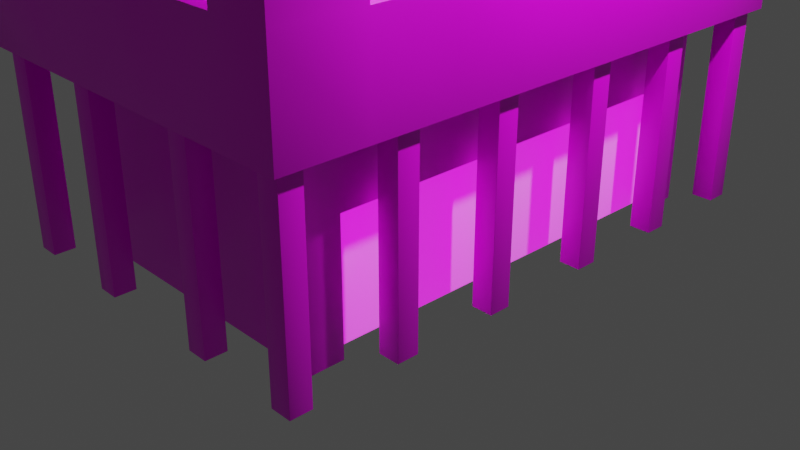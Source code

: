 # Source: skyscraper_modern_1.blend  (saved by Blender 2.83.19; exported with 4.5.12 LTS)
import bpy
from mathutils import Matrix  # noqa: F401  (used for matrix-valued properties, if any)

bpy.ops.wm.read_factory_settings(use_empty=True)
scene = bpy.context.scene
scene.name = 'Scene'

# ---- collections
col_collection = bpy.data.collections.new('Collection'); scene.collection.children.link(col_collection)

# ---- images (referenced by path relative to the original .blend; pixels are not part of the script)
import os
ASSET_DIR = os.environ.get("B2B_ASSET_DIR", "")  # directory of the original .blend (textures are referenced by path, not embedded)
HERE = os.path.dirname(os.path.abspath(__file__))  # packed textures are extracted next to this script under _unpacked/

def load_image(name, relpath, width, height, colorspace="sRGB"):
    """Load a texture the original file referenced (path relative to the .blend, or extracted next to this script)."""
    p = next((c for c in (os.path.join(HERE, relpath), os.path.join(ASSET_DIR, relpath)) if relpath and os.path.exists(c)), "")
    if p:
        img = bpy.data.images.load(p, check_existing=True)
        img.name = name
    else:  # same state as the original file: an image datablock whose file is absent (Cycles renders it pink)
        img = bpy.data.images.new(name, width, height)
        img.source = "FILE"
        img.filepath = "//" + (relpath or name)
    img.colorspace_settings.name = colorspace
    return img
img_voxels_png = load_image('Voxels.png', 'Voxels.png', 1024, 1024, 'sRGB')

# ---- materials (node trees are filled in below, after node groups)
mat_shadedflat = bpy.data.materials.new('ShadedFlat')
mat_shadedflat.alpha_threshold = 0.0
mat_shadedflat.use_transparent_shadow = False
mat_shadedflat.line_color = (0.0, 0.0, 0.0, 1.0)
mat_shadedemissive = bpy.data.materials.new('ShadedEmissive')
mat_shadedemissive.use_transparent_shadow = False

# ---- node groups
ng_auto_smooth = bpy.data.node_groups.new('Auto Smooth', 'GeometryNodeTree')
_s = ng_auto_smooth.interface.new_socket(name='Geometry', in_out='OUTPUT', socket_type='NodeSocketGeometry')
_s = ng_auto_smooth.interface.new_socket(name='Geometry', in_out='INPUT', socket_type='NodeSocketGeometry')
_s = ng_auto_smooth.interface.new_socket(name='Angle', in_out='INPUT', socket_type='NodeSocketFloat')
_s.subtype = 'ANGLE'
_s.min_value = 0.0
_s.max_value = 3.142
ng_auto_smooth.is_modifier = True
_N = ng_auto_smooth.nodes; _L = ng_auto_smooth.links
n0 = _N.new('NodeGroupOutput'); n0.name = 'Group Output'; n0.location = (480, -100)
n1 = _N.new('NodeGroupInput'); n1.name = 'Group Input'; n1.location = (-420, -300)
n2 = _N.new('NodeGroupInput'); n2.name = 'Group Input.001'; n2.location = (-60, -100)
n3 = _N.new('GeometryNodeSetShadeSmooth'); n3.name = 'Set Shade Smooth'; n3.location = (120, -100)
n3.domain = 'EDGE'
n4 = _N.new('GeometryNodeSetShadeSmooth'); n4.name = 'Set Shade Smooth.001'; n4.location = (300, -100)
n5 = _N.new('GeometryNodeInputMeshEdgeAngle'); n5.name = 'Edge Angle'; n5.location = (-420, -220)
n6 = _N.new('GeometryNodeInputEdgeSmooth'); n6.name = 'Is Edge Smooth'; n6.location = (-60, -160)
n7 = _N.new('GeometryNodeInputShadeSmooth'); n7.name = 'Is Face Smooth'; n7.location = (-240, -340)
n8 = _N.new('FunctionNodeBooleanMath'); n8.name = 'Boolean Math'; n8.location = (-60, -220)
n9 = _N.new('FunctionNodeCompare'); n9.name = 'Compare'; n9.location = (-240, -180)
n9.operation = 'LESS_EQUAL'
_L.new(n5.outputs[0], n9.inputs[0])
_L.new(n4.outputs[0], n0.inputs[0])
_L.new(n1.outputs[1], n9.inputs[1])
_L.new(n9.outputs[0], n8.inputs[0])
_L.new(n7.outputs[0], n8.inputs[1])
_L.new(n2.outputs[0], n3.inputs[0])
_L.new(n6.outputs[0], n3.inputs[1])
_L.new(n3.outputs[0], n4.inputs[0])
_L.new(n8.outputs[0], n3.inputs[2])
n0.is_active_output = True

# ---- material node trees
mat_shadedflat.use_nodes = True; mat_shadedflat.node_tree.nodes.clear()
_N = mat_shadedflat.node_tree.nodes; _L = mat_shadedflat.node_tree.links
n0 = _N.new('ShaderNodeOutputMaterial'); n0.name = 'Material Output'; n0.location = (300, 300)
n1 = _N.new('ShaderNodeBsdfPrincipled'); n1.name = 'Principled BSDF'; n1.location = (10, 300)
n1.distribution = 'GGX'
n1.subsurface_method = 'BURLEY'
n1.inputs[2].default_value = 0.4
n1.inputs[3].default_value = 1.45
n1.inputs[27].default_value = (0.0, 0.0, 0.0, 1.0)
n1.inputs[28].default_value = 1.0
n2 = _N.new('ShaderNodeTexImage'); n2.name = 'Image Texture'; n2.location = (-576, 187)
n2.image = img_voxels_png
_L.new(n1.outputs[0], n0.inputs[0])
_L.new(n2.outputs[0], n1.inputs[0])
n0.is_active_output = True
mat_shadedemissive.use_nodes = True; mat_shadedemissive.node_tree.nodes.clear()
_N = mat_shadedemissive.node_tree.nodes; _L = mat_shadedemissive.node_tree.links
n0 = _N.new('ShaderNodeBsdfPrincipled'); n0.name = 'Principled BSDF'; n0.location = (10, 300)
n0.distribution = 'GGX'
n0.subsurface_method = 'BURLEY'
n0.inputs[3].default_value = 1.45
n0.inputs[28].default_value = 1.0
n1 = _N.new('ShaderNodeOutputMaterial'); n1.name = 'Material Output'; n1.location = (300, 300)
n2 = _N.new('ShaderNodeTexImage'); n2.name = 'Image Texture'; n2.location = (-437, 164)
n2.image = img_voxels_png
_L.new(n0.outputs[0], n1.inputs[0])
_L.new(n2.outputs[0], n0.inputs[27])
n1.is_active_output = True

# ---- world
world_world = bpy.data.worlds.new('World'); scene.world = world_world
world_world.use_nodes = True; world_world.node_tree.nodes.clear()
_N = world_world.node_tree.nodes; _L = world_world.node_tree.links
n0 = _N.new('ShaderNodeOutputWorld'); n0.name = 'World Output'; n0.location = (300, 300)
n1 = _N.new('ShaderNodeBackground'); n1.name = 'Background'; n1.location = (10, 300)
n1.inputs[0].default_value = (0.05088, 0.05088, 0.05088, 1.0)
_L.new(n1.outputs[0], n0.inputs[0])
n0.is_active_output = True
world_world.color = (0.05088, 0.05088, 0.05088)
world_world.use_sun_shadow = False
world_world.sun_shadow_jitter_overblur = 0.0

# ---- cameras
cam_camera = bpy.data.cameras.new('Camera')
cam_camera.clip_end = 100.0
cam_camera.ortho_scale = 7.314

# ---- lights
light_light = bpy.data.lights.new('Light', 'POINT')
light_light.transmission_factor = 0.0
light_light.energy = 1000.0
light_light.shadow_soft_size = 0.1
light_light.shadow_maximum_resolution = 0.006
light_light.use_absolute_resolution = True

# ---- meshes
me_cube = bpy.data.meshes.new('Cube')
me_cube.from_pydata([(1.564, 2.08, 1.301), (1.564, -2.08, 1.301), (0.0, 2.43, 2.0), (0.0, -2.43, 2.0), (2.0, 3.0, 9.0), (2.0, -3.0, 9.0), (0.0, 3.0, 9.0), (0.0, 3.0, 10.0), (2.0, 3.0, 20.0), (2.0, -3.0, 20.0), (0.0, 3.0, 20.0), (0.0, -3.0, 20.0), (1.667, 2.667, 22.0), (1.667, -2.667, 22.0), (0.0, 2.667, 22.0), (0.0, -2.667, 22.0), (0.0, -3.0, 2.0), (2.0, -3.0, 2.0), (2.0, 3.0, 2.0), (0.0, 3.0, 2.0), (0.0, 2.43, -0.01105), (0.0, -2.43, -0.01105), (1.564, -2.08, -0.008768), (1.564, 2.08, -0.008768), (1.688, -2.912, -0.01105), (1.688, -2.912, 2.112), (1.688, -2.688, -0.01105), (1.688, -2.688, 2.112), (1.912, -2.912, -0.01105), (1.912, -2.912, 2.112), (1.912, -2.688, -0.01105), (1.912, -2.688, 2.112), (0.5876, -2.912, -0.01105), (0.5876, -2.912, 2.112), (0.5876, -2.688, -0.01105), (0.5876, -2.688, 2.112), (0.8124, -2.912, -0.01105), (0.8124, -2.912, 2.112), (0.8124, -2.688, -0.01105), (0.8124, -2.688, 2.112), (1.688, -1.812, -0.01105), (1.688, -1.812, 2.112), (1.688, -1.588, -0.01105), (1.688, -1.588, 2.112), (1.912, -1.812, -0.01105), (1.912, -1.812, 2.112), (1.912, -1.588, -0.01105), (1.912, -1.588, 2.112), (1.688, -0.7124, -0.01105), (1.688, -0.7124, 2.112), (1.688, -0.4876, -0.01105), (1.688, -0.4876, 2.112), (1.912, -0.7124, -0.01105), (1.912, -0.7124, 2.112), (1.912, -0.4876, -0.01105), (1.912, -0.4876, 2.112), (1.688, 0.4876, -0.01105), (1.688, 0.4876, 2.112), (1.688, 0.7124, -0.01105), (1.688, 0.7124, 2.112), (1.912, 0.4876, -0.01105), (1.912, 0.4876, 2.112), (1.912, 0.7124, -0.01105), (1.912, 0.7124, 2.112), (1.688, 1.588, -0.01105), (1.688, 1.588, 2.112), (1.688, 1.812, -0.01105), (1.688, 1.812, 2.112), (1.912, 1.588, -0.01105), (1.912, 1.588, 2.112), (1.912, 1.812, -0.01105), (1.912, 1.812, 2.112), (1.688, 2.688, -0.01105), (1.688, 2.688, 2.112), (1.688, 2.912, -0.01105), (1.688, 2.912, 2.112), (1.912, 2.688, -0.01105), (1.912, 2.688, 2.112), (1.912, 2.912, -0.01105), (1.912, 2.912, 2.112), (0.5876, 2.688, -0.01105), (0.5876, 2.688, 2.112), (0.5876, 2.912, -0.01105), (0.5876, 2.912, 2.112), (0.8124, 2.688, -0.01105), (0.8124, 2.688, 2.112), (0.8124, 2.912, -0.01105), (0.8124, 2.912, 2.112), (2.0, 3.0, 22.0), (2.0, -3.0, 22.0), (0.0, 3.0, 22.0), (0.0, -3.0, 22.0), (0.0, 2.667, 21.45), (0.0, -2.667, 21.45), (1.667, 2.667, 21.45), (1.667, -2.667, 21.45), (0.0, 2.041, 21.36), (0.0, 2.041, 22.17), (0.0, 2.537, 21.25), (0.0, 2.537, 22.17), (0.183, 2.041, 21.36), (0.183, 2.041, 22.06), (0.2588, 2.537, 21.25), (0.2588, 2.537, 22.17), (0.2588, 2.041, 22.17), (0.2588, 2.041, 21.25), (0.0, 2.041, 21.25), (0.0, 2.041, 22.06), (0.0, 2.081, 21.36), (0.0, 2.081, 22.06), (0.183, 2.081, 22.06), (0.183, 2.081, 21.36), (2.0, 3.0, 10.0), (2.0, -3.0, 10.0), (0.0, -3.0, 18.84), (2.0, -3.0, 18.84), (2.0, 3.0, 18.84), (0.0, -3.0, 9.0), (0.0, 3.0, 18.84), (0.0, -3.0, 10.0), (1.848, 2.817, 9.0), (1.848, -2.817, 9.0), (0.0, 2.817, 18.84), (0.0, 2.817, 20.0), (1.848, 2.817, 20.0), (1.848, -2.817, 20.0), (0.0, -2.817, 20.0), (1.848, 2.817, 10.0), (1.848, -2.817, 10.0), (1.848, 2.817, 18.84), (0.0, -2.817, 10.0), (1.848, -2.817, 18.84), (0.0, -2.817, 18.84), (0.0, -2.817, 9.0), (0.0, 2.817, 10.0), (1.564, -2.43, 2.0), (1.564, 2.43, 2.0), (1.564, -2.43, -0.01105), (1.564, 2.43, -0.01105), (0.0, -1.993, -0.01105), (0.0, 2.087, -0.01105), (0.0, 3.0, 3.0), (0.0, 3.0, 4.0), (0.0, 3.0, 5.0), (0.0, 3.0, 6.0), (0.0, 3.0, 7.0), (2.0, 3.0, 7.0), (2.0, 3.0, 6.0), (2.0, 3.0, 5.0), (2.0, 3.0, 4.0), (2.0, 3.0, 3.0), (2.0, -3.0, 7.0), (2.0, -3.0, 6.0), (2.0, -3.0, 5.0), (2.0, -3.0, 4.0), (2.0, -3.0, 3.0), (0.0, -3.0, 7.0), (0.0, -3.0, 6.0), (0.0, -3.0, 5.0), (0.0, -3.0, 4.0), (0.0, -3.0, 3.0), (2.0, -3.0, 10.98), (2.0, -3.0, 11.96), (2.0, -3.0, 12.94), (2.0, -3.0, 13.92), (2.0, -3.0, 14.9), (2.0, -3.0, 15.88), (2.0, -3.0, 16.86), (0.0, 3.0, 10.98), (0.0, 3.0, 11.96), (0.0, 3.0, 12.94), (0.0, 3.0, 13.92), (0.0, 3.0, 14.9), (0.0, 3.0, 15.88), (0.0, 3.0, 16.86), (2.0, 3.0, 16.86), (2.0, 3.0, 15.88), (2.0, 3.0, 14.9), (2.0, 3.0, 13.92), (2.0, 3.0, 12.94), (2.0, 3.0, 11.96), (2.0, 3.0, 10.98), (0.0, -3.0, 16.86), (0.0, -3.0, 15.88), (0.0, -3.0, 14.9), (0.0, -3.0, 13.92), (0.0, -3.0, 12.94), (0.0, -3.0, 11.96), (0.0, -3.0, 10.98), (2.0, -2.143, 2.0), (2.0, -1.286, 2.0), (2.0, -0.4286, 2.0), (2.0, 0.4286, 2.0), (2.0, 1.286, 2.0), (2.0, 2.143, 2.0), (2.0, 2.143, 9.0), (2.0, 1.286, 9.0), (2.0, 0.4286, 9.0), (2.0, -0.4286, 9.0), (2.0, -1.286, 9.0), (2.0, -2.143, 9.0), (2.0, 2.143, 20.0), (2.0, 1.286, 20.0), (2.0, 0.4286, 20.0), (2.0, -0.4286, 20.0), (2.0, -1.286, 20.0), (2.0, -2.143, 20.0), (2.0, 2.143, 22.0), (2.0, 1.286, 22.0), (2.0, 0.4286, 22.0), (2.0, -0.4286, 22.0), (2.0, -1.286, 22.0), (2.0, -2.143, 22.0), (1.564, -1.736, 2.0), (1.564, -1.041, 2.0), (1.564, -0.3472, 2.0), (1.564, 0.3472, 2.0), (1.564, 1.041, 2.0), (1.564, 1.736, 2.0), (0.0, 1.504, -0.01105), (0.0, 0.9209, -0.01105), (0.0, 0.338, -0.01105), (0.0, -0.2448, -0.01105), (0.0, -0.8277, -0.01105), (0.0, -1.411, -0.01105), (1.667, 1.905, 22.0), (1.667, 1.143, 22.0), (1.667, 0.381, 22.0), (1.667, -0.381, 22.0), (1.667, -1.143, 22.0), (1.667, -1.905, 22.0), (0.0, 1.905, 21.45), (0.0, 1.143, 21.45), (0.0, 0.381, 21.45), (0.0, -0.381, 21.45), (0.0, -1.143, 21.45), (0.0, -1.905, 21.45), (1.667, 1.905, 21.45), (1.667, 1.143, 21.45), (1.667, 0.381, 21.45), (1.667, -0.381, 21.45), (1.667, -1.143, 21.45), (1.667, -1.905, 21.45), (2.0, 2.143, 10.0), (2.0, 1.286, 10.0), (2.0, 0.4286, 10.0), (2.0, -0.4286, 10.0), (2.0, -1.286, 10.0), (2.0, -2.143, 10.0), (2.0, 2.143, 18.84), (2.0, 1.286, 18.84), (2.0, 0.4286, 18.84), (2.0, -0.4286, 18.84), (2.0, -1.286, 18.84), (2.0, -2.143, 18.84), (1.848, 2.012, 9.0), (1.848, 1.207, 9.0), (1.848, 0.4024, 9.0), (1.848, -0.4024, 9.0), (1.848, -1.207, 9.0), (1.848, -2.012, 9.0), (1.848, 2.012, 20.0), (1.848, 1.207, 20.0), (1.848, 0.4024, 20.0), (1.848, -0.4024, 20.0), (1.848, -1.207, 20.0), (1.848, -2.012, 20.0), (1.848, 2.012, 10.0), (1.848, 1.207, 10.0), (1.848, 0.4024, 10.0), (1.848, -0.4024, 10.0), (1.848, -1.207, 10.0), (1.848, -2.012, 10.0), (1.848, 2.012, 18.84), (1.848, 1.207, 18.84), (1.848, 0.4024, 18.84), (1.848, -0.4024, 18.84), (1.848, -1.207, 18.84), (1.848, -2.012, 18.84), (1.564, -1.486, 1.301), (1.564, -0.8913, 1.301), (1.564, -0.2971, 1.301), (1.564, 0.2971, 1.301), (1.564, 0.8913, 1.301), (1.564, 1.486, 1.301), (2.0, 2.143, 3.0), (2.0, 1.286, 3.0), (2.0, 0.4286, 3.0), (2.0, -0.4286, 3.0), (2.0, -1.286, 3.0), (2.0, -2.143, 3.0), (2.0, 2.143, 4.0), (2.0, 1.286, 4.0), (2.0, 0.4286, 4.0), (2.0, -0.4286, 4.0), (2.0, -1.286, 4.0), (2.0, -2.143, 4.0), (2.0, 2.143, 5.0), (2.0, 1.286, 5.0), (2.0, 0.4286, 5.0), (2.0, -0.4286, 5.0), (2.0, -1.286, 5.0), (2.0, -2.143, 5.0), (2.0, 2.143, 6.0), (2.0, 1.286, 6.0), (2.0, 0.4286, 6.0), (2.0, -0.4286, 6.0), (2.0, -1.286, 6.0), (2.0, -2.143, 6.0), (2.0, 2.143, 7.0), (2.0, 1.286, 7.0), (2.0, 0.4286, 7.0), (2.0, -0.4286, 7.0), (2.0, -1.286, 7.0), (2.0, -2.143, 7.0), (2.0, 2.143, 10.98), (2.0, 1.286, 10.98), (2.0, 0.4286, 10.98), (2.0, -0.4286, 10.98), (2.0, -1.286, 10.98), (2.0, -2.143, 10.98), (2.0, 2.143, 11.96), (2.0, 1.286, 11.96), (2.0, 0.4286, 11.96), (2.0, -0.4286, 11.96), (2.0, -1.286, 11.96), (2.0, -2.143, 11.96), (2.0, 2.143, 12.94), (2.0, 1.286, 12.94), (2.0, 0.4286, 12.94), (2.0, -0.4286, 12.94), (2.0, -1.286, 12.94), (2.0, -2.143, 12.94), (2.0, 2.143, 13.92), (2.0, 1.286, 13.92), (2.0, 0.4286, 13.92), (2.0, -0.4286, 13.92), (2.0, -1.286, 13.92), (2.0, -2.143, 13.92), (2.0, 2.143, 14.9), (2.0, 1.286, 14.9), (2.0, 0.4286, 14.9), (2.0, -0.4286, 14.9), (2.0, -1.286, 14.9), (2.0, -2.143, 14.9), (2.0, 2.143, 15.88), (2.0, 1.286, 15.88), (2.0, 0.4286, 15.88), (2.0, -0.4286, 15.88), (2.0, -1.286, 15.88), (2.0, -2.143, 15.88), (2.0, 2.143, 16.86), (2.0, 1.286, 16.86), (2.0, 0.4286, 16.86), (2.0, -0.4286, 16.86), (2.0, -1.286, 16.86), (2.0, -2.143, 16.86), (1.0, -3.0, 2.0), (1.0, 3.0, 2.0), (1.378, 3.0, 9.0), (1.378, 3.0, 20.0), (1.378, -3.0, 20.0), (1.0, 3.0, 22.0), (1.0, -3.0, 22.0), (0.7819, -2.43, 2.0), (0.7819, 2.43, 2.0), (0.7819, -2.43, -0.01105), (0.7819, 2.43, -0.01105), (0.8335, 2.667, 22.0), (0.8335, -2.667, 22.0), (0.8335, 2.667, 21.45), (0.8335, -2.667, 21.45), (1.378, 3.0, 18.84), (1.378, -3.0, 10.0), (1.378, -3.0, 18.84), (1.378, -3.0, 9.0), (1.378, 3.0, 10.0), (1.302, 2.817, 9.0), (1.302, 2.817, 20.0), (1.302, -2.817, 20.0), (1.302, 2.817, 18.84), (1.302, -2.817, 10.0), (1.302, -2.817, 18.84), (1.302, -2.817, 9.0), (1.302, 2.817, 10.0), (0.7819, 2.083, -0.009911), (0.7819, -2.037, -0.009911), (1.378, 3.0, 3.0), (1.378, 3.0, 4.0), (1.378, 3.0, 5.0), (1.378, 3.0, 6.0), (1.378, 3.0, 7.0), (1.378, -3.0, 3.0), (1.378, -3.0, 4.0), (1.378, -3.0, 5.0), (1.378, -3.0, 6.0), (1.378, -3.0, 7.0), (1.378, -3.0, 10.98), (1.378, -3.0, 11.96), (1.378, -3.0, 12.94), (1.378, -3.0, 13.92), (1.378, -3.0, 14.9), (1.378, -3.0, 15.88), (1.378, -3.0, 16.86), (1.378, 3.0, 10.98), (1.378, 3.0, 11.96), (1.378, 3.0, 12.94), (1.378, 3.0, 13.92), (1.378, 3.0, 14.9), (1.378, 3.0, 15.88), (1.378, 3.0, 16.86), (0.7819, 1.495, -0.009911), (0.7819, 0.9061, -0.009911), (0.7819, 0.3176, -0.009911), (0.7819, -0.271, -0.009911), (0.7819, -0.8595, -0.009911), (0.7819, -1.448, -0.009911), (0.8335, 1.905, 21.45), (0.8335, 1.143, 21.45), (0.8335, 0.381, 21.45), (0.8335, -0.381, 21.45), (0.8335, -1.143, 21.45), (0.8335, -1.905, 21.45), (1.378, -2.869, 3.0), (1.378, -2.869, 4.0), (1.378, -2.869, 5.0), (1.378, -2.869, 6.0), (1.378, -2.869, 10.98), (1.378, -2.869, 11.96), (1.378, -2.869, 12.94), (1.378, -2.869, 13.92), (1.378, -2.869, 14.9), (1.378, -2.869, 15.88), (1.869, 2.143, 3.0), (1.869, 1.286, 3.0), (1.869, 0.4286, 3.0), (1.869, -0.4286, 3.0), (1.869, -1.286, 3.0), (1.869, -2.143, 3.0), (1.869, 2.143, 4.0), (1.869, 1.286, 4.0), (1.869, 0.4286, 4.0), (1.869, -0.4286, 4.0), (1.869, -1.286, 4.0), (1.869, -2.143, 4.0), (1.869, 2.143, 5.0), (1.869, 1.286, 5.0), (1.869, 0.4286, 5.0), (1.869, -0.4286, 5.0), (1.869, -1.286, 5.0), (1.869, -2.143, 5.0), (1.869, 2.143, 6.0), (1.869, 1.286, 6.0), (1.869, 0.4286, 6.0), (1.869, -0.4286, 6.0), (1.869, -1.286, 6.0), (1.869, -2.143, 6.0), (1.869, 2.143, 10.98), (1.869, 1.286, 10.98), (1.869, 0.4286, 10.98), (1.869, -0.4286, 10.98), (1.869, -1.286, 10.98), (1.869, -2.143, 10.98), (1.869, 2.143, 11.96), (1.869, 1.286, 11.96), (1.869, 0.4286, 11.96), (1.869, -0.4286, 11.96), (1.869, -1.286, 11.96), (1.869, -2.143, 11.96), (1.869, 2.143, 12.94), (1.869, 1.286, 12.94), (1.869, 0.4286, 12.94), (1.869, -0.4286, 12.94), (1.869, -1.286, 12.94), (1.869, -2.143, 12.94), (1.869, 2.143, 13.92), (1.869, 1.286, 13.92), (1.869, 0.4286, 13.92), (1.869, -0.4286, 13.92), (1.869, -1.286, 13.92), (1.869, -2.143, 13.92), (1.869, 2.143, 14.9), (1.869, 1.286, 14.9), (1.869, 0.4286, 14.9), (1.869, -0.4286, 14.9), (1.869, -1.286, 14.9), (1.869, -2.143, 14.9), (1.869, 2.143, 15.88), (1.869, 1.286, 15.88), (1.869, 0.4286, 15.88), (1.869, -0.4286, 15.88), (1.869, -1.286, 15.88), (1.869, -2.143, 15.88), (1.378, 2.869, 3.0), (1.378, 2.869, 4.0), (1.378, 2.869, 5.0), (1.378, 2.869, 6.0), (1.378, 2.869, 10.98), (1.378, 2.869, 11.96), (1.378, 2.869, 12.94), (1.378, 2.869, 13.92), (1.378, 2.869, 14.9), (1.378, 2.869, 15.88), (0.0, 3.0, 8.0), (2.0, 3.0, 8.0), (2.0, -3.0, 8.0), (0.0, -3.0, 8.0), (2.0, 2.143, 8.0), (2.0, 1.286, 8.0), (2.0, 0.4286, 8.0), (2.0, -0.4286, 8.0), (2.0, -1.286, 8.0), (2.0, -2.143, 8.0), (1.378, 3.0, 8.0), (1.378, -3.0, 8.0), (2.0, -3.0, 17.85), (0.0, 3.0, 17.85), (2.0, 3.0, 17.85), (0.0, -3.0, 17.85), (2.0, -2.143, 17.85), (2.0, -1.286, 17.85), (2.0, -0.4286, 17.85), (2.0, 0.4286, 17.85), (2.0, 1.286, 17.85), (2.0, 2.143, 17.85), (1.378, -3.0, 17.85), (1.378, 3.0, 17.85), (1.378, -2.807, 7.0), (1.378, -2.807, 16.86), (1.807, 2.143, 7.0), (1.807, 1.286, 7.0), (1.807, 0.4286, 7.0), (1.807, -0.4286, 7.0), (1.807, -1.286, 7.0), (1.807, -2.143, 7.0), (1.807, 2.143, 16.86), (1.807, 1.286, 16.86), (1.807, 0.4286, 16.86), (1.807, -0.4286, 16.86), (1.807, -1.286, 16.86), (1.807, -2.143, 16.86), (1.807, 2.143, 8.0), (1.807, 1.286, 8.0), (1.807, 0.4286, 8.0), (1.807, -0.4286, 8.0), (1.807, -1.286, 8.0), (1.807, -2.143, 8.0), (1.378, 2.807, 7.0), (1.378, 2.807, 16.86), (1.378, 2.807, 8.0), (1.378, -2.807, 8.0), (1.807, -2.143, 17.85), (1.807, -1.286, 17.85), (1.807, -0.4286, 17.85), (1.807, 0.4286, 17.85), (1.807, 1.286, 17.85), (1.807, 2.143, 17.85), (1.378, -2.807, 17.85), (1.378, 2.807, 17.85), (1.389, 1.486, 1.301), (1.389, 2.08, 1.301), (1.389, 1.486, -0.008768), (1.389, 2.08, -0.008768), (1.389, -2.08, -0.008768), (1.389, -2.08, 1.301), (1.389, -1.486, 1.301), (1.389, -0.8913, 1.301), (1.389, -0.2971, 1.301), (1.389, 0.2971, 1.301), (1.389, 0.8913, 1.301), (1.389, -1.486, -0.008768), (1.389, -0.8913, -0.008768), (1.389, -0.2971, -0.008768), (1.389, 0.2971, -0.008768), (1.389, 0.8913, -0.008768), (0.4333, 3.0, 2.0), (0.4333, -3.0, 20.0), (0.4333, -3.0, 22.0), (0.3388, 2.43, 2.0), (0.3388, 2.43, -0.01105), (0.3612, -2.667, 22.0), (0.3612, -2.667, 21.45), (0.4333, -3.0, 10.0), (0.4333, -3.0, 18.84), (0.4333, -3.0, 9.0), (0.4004, -2.817, 20.0), (0.4004, -2.817, 10.0), (0.4004, -2.817, 18.84), (0.4004, -2.817, 9.0), (0.3388, 2.085, -0.01056), (0.4333, -3.0, 3.0), (0.4333, -3.0, 4.0), (0.4333, -3.0, 5.0), (0.4333, -3.0, 6.0), (0.4333, -3.0, 7.0), (0.4333, -3.0, 10.98), (0.4333, -3.0, 11.96), (0.4333, -3.0, 12.94), (0.4333, -3.0, 13.92), (0.4333, -3.0, 14.9), (0.4333, -3.0, 15.88), (0.4333, -3.0, 16.86), (0.3388, 1.5, -0.01056), (0.3388, 0.9145, -0.01056), (0.3388, 0.3292, -0.01056), (0.3388, -0.2561, -0.01056), (0.3388, -0.8415, -0.01056), (0.3388, -1.427, -0.01056), (0.4333, -3.0, 2.0), (0.4333, 3.0, 9.0), (0.4333, 3.0, 20.0), (0.4333, 3.0, 22.0), (0.3388, -2.43, 2.0), (0.3388, -2.43, -0.01105), (0.3612, 2.667, 22.0), (0.3612, 2.667, 21.45), (0.4333, 3.0, 18.84), (0.4333, 3.0, 10.0), (0.4004, 2.817, 9.0), (0.4004, 2.817, 20.0), (0.4004, 2.817, 18.84), (0.4004, 2.817, 10.0), (0.3388, -2.012, -0.01056), (0.4333, 3.0, 3.0), (0.4333, 3.0, 4.0), (0.4333, 3.0, 5.0), (0.4333, 3.0, 6.0), (0.4333, 3.0, 7.0), (0.4333, 3.0, 10.98), (0.4333, 3.0, 11.96), (0.4333, 3.0, 12.94), (0.4333, 3.0, 13.92), (0.4333, 3.0, 14.9), (0.4333, 3.0, 15.88), (0.4333, 3.0, 16.86), (0.3612, 1.905, 21.45), (0.3612, 1.143, 21.45), (0.3612, 0.381, 21.45), (0.3612, -0.381, 21.45), (0.3612, -1.143, 21.45), (0.3612, -1.905, 21.45), (0.4333, -2.869, 3.0), (0.4333, -2.869, 4.0), (0.4333, -2.869, 5.0), (0.4333, -2.869, 6.0), (0.4333, -2.869, 10.98), (0.4333, -2.869, 11.96), (0.4333, -2.869, 12.94), (0.4333, -2.869, 13.92), (0.4333, -2.869, 14.9), (0.4333, -2.869, 15.88), (0.4333, 2.869, 3.0), (0.4333, 2.869, 4.0), (0.4333, 2.869, 5.0), (0.4333, 2.869, 6.0), (0.4333, 2.869, 10.98), (0.4333, 2.869, 11.96), (0.4333, 2.869, 12.94), (0.4333, 2.869, 13.92), (0.4333, 2.869, 14.9), (0.4333, 2.869, 15.88), (0.4333, 3.0, 8.0), (0.4333, -3.0, 8.0), (0.4333, -3.0, 17.85), (0.4333, 3.0, 17.85), (0.4333, -2.807, 7.0), (0.4333, -2.807, 16.86), (0.4333, 2.807, 7.0), (0.4333, 2.807, 16.86), (0.4333, 2.807, 8.0), (0.4333, -2.807, 8.0), (0.4333, -2.807, 17.85), (0.4333, 2.807, 17.85), (0.0, 2.817, 9.0), (0.0, 3.0, 9.0)], [], [(365, 136, 138, 367), (662, 584, 117, 506), (513, 359, 4, 504), (512, 200, 5, 505), (249, 116, 129, 273), (361, 9, 89, 363), (374, 115, 131, 382), (614, 14, 92, 615), (201, 8, 88, 207), (610, 10, 90, 611), (364, 135, 17, 357), (218, 136, 18, 194), (578, 2, 19, 575), (612, 3, 21, 613), (0, 284, 559, 560), (24, 25, 27, 26), (26, 27, 31, 30), (30, 31, 29, 28), (28, 29, 25, 24), (26, 30, 28, 24), (31, 27, 25, 29), (32, 33, 35, 34), (34, 35, 39, 38), (38, 39, 37, 36), (36, 37, 33, 32), (34, 38, 36, 32), (39, 35, 33, 37), (40, 41, 43, 42), (42, 43, 47, 46), (46, 47, 45, 44), (44, 45, 41, 40), (42, 46, 44, 40), (47, 43, 41, 45), (48, 49, 51, 50), (50, 51, 55, 54), (54, 55, 53, 52), (52, 53, 49, 48), (50, 54, 52, 48), (55, 51, 49, 53), (56, 57, 59, 58), (58, 59, 63, 62), (62, 63, 61, 60), (60, 61, 57, 56), (58, 62, 60, 56), (63, 59, 57, 61), (64, 65, 67, 66), (66, 67, 71, 70), (70, 71, 69, 68), (68, 69, 65, 64), (66, 70, 68, 64), (71, 67, 65, 69), (72, 73, 75, 74), (74, 75, 79, 78), (78, 79, 77, 76), (76, 77, 73, 72), (74, 78, 76, 72), (79, 75, 73, 77), (80, 81, 83, 82), (82, 83, 87, 86), (86, 87, 85, 84), (84, 85, 81, 80), (82, 86, 84, 80), (87, 83, 81, 85), (230, 13, 89, 212), (368, 12, 88, 362), (580, 15, 91, 577), (640, 236, 93, 581), (369, 13, 95, 371), (225, 12, 94, 237), (98, 99, 103, 102), (102, 103, 104, 105), (101, 107, 109, 110), (98, 102, 105, 106), (103, 99, 97, 104), (101, 100, 105, 104), (100, 96, 106, 105), (107, 101, 104, 97), (111, 110, 109, 108), (100, 101, 110, 111), (96, 100, 111, 108), (576, 11, 126, 585), (375, 5, 121, 383), (195, 4, 120, 255), (664, 516, 118, 616), (525, 515, 115, 374), (524, 517, 116, 249), (620, 122, 123, 619), (382, 131, 125, 379), (273, 129, 124, 261), (383, 121, 128, 381), (255, 120, 127, 267), (376, 112, 127, 384), (248, 113, 128, 272), (206, 9, 125, 266), (616, 118, 122, 620), (360, 8, 124, 378), (582, 119, 130, 586), (284, 0, 136, 218), (0, 23, 138, 136), (22, 1, 135, 137), (189, 290, 155, 17), (290, 296, 154, 155), (296, 302, 153, 154), (302, 308, 152, 153), (308, 314, 151, 152), (358, 387, 150, 18), (387, 388, 149, 150), (388, 389, 148, 149), (389, 390, 147, 148), (390, 391, 146, 147), (608, 590, 160, 16), (323, 324, 466, 465), (591, 592, 158, 159), (338, 332, 474, 480), (593, 594, 156, 157), (243, 112, 181, 315), (315, 181, 180, 321), (321, 180, 179, 327), (327, 179, 178, 333), (333, 178, 177, 339), (339, 177, 176, 345), (345, 176, 175, 351), (373, 113, 161, 397), (397, 161, 162, 398), (398, 162, 163, 399), (399, 163, 164, 400), (400, 164, 165, 401), (401, 165, 166, 402), (402, 166, 167, 403), (617, 7, 168, 628), (595, 397, 427, 645), (629, 169, 170, 630), (321, 322, 464, 463), (631, 171, 172, 632), (320, 319, 461, 462), (633, 173, 174, 634), (166, 350, 356, 167), (350, 349, 355, 356), (349, 348, 354, 355), (348, 347, 353, 354), (347, 346, 352, 353), (346, 345, 351, 352), (165, 344, 350, 166), (633, 409, 502, 660), (343, 342, 348, 349), (296, 290, 438, 444), (341, 340, 346, 347), (164, 338, 344, 165), (338, 337, 343, 344), (337, 336, 342, 343), (336, 335, 341, 342), (335, 334, 340, 341), (334, 333, 339, 340), (163, 332, 338, 164), (289, 295, 443, 437), (331, 330, 336, 337), (631, 407, 500, 658), (329, 328, 334, 335), (318, 317, 459, 460), (162, 326, 332, 163), (326, 325, 331, 332), (325, 324, 330, 331), (324, 323, 329, 330), (323, 322, 328, 329), (322, 321, 327, 328), (161, 320, 326, 162), (294, 288, 436, 442), (319, 318, 324, 325), (317, 316, 322, 323), (339, 345, 487, 481), (113, 248, 320, 161), (248, 247, 319, 320), (247, 246, 318, 319), (246, 245, 317, 318), (245, 244, 316, 317), (244, 243, 315, 316), (147, 146, 309, 303), (303, 309, 310, 304), (304, 310, 311, 305), (305, 311, 312, 306), (306, 312, 313, 307), (307, 313, 314, 308), (148, 147, 303, 297), (388, 387, 493, 494), (298, 304, 305, 299), (287, 293, 441, 435), (300, 306, 307, 301), (629, 405, 498, 656), (149, 148, 297, 291), (291, 297, 298, 292), (292, 298, 299, 293), (293, 299, 300, 294), (294, 300, 301, 295), (295, 301, 302, 296), (150, 149, 291, 285), (316, 315, 457, 458), (286, 292, 293, 287), (346, 340, 482, 488), (288, 294, 295, 289), (292, 286, 434, 440), (18, 150, 285, 194), (194, 285, 286, 193), (193, 286, 287, 192), (192, 287, 288, 191), (191, 288, 289, 190), (190, 289, 290, 189), (1, 279, 213, 135), (279, 280, 214, 213), (280, 281, 215, 214), (281, 282, 216, 215), (282, 283, 217, 216), (283, 284, 218, 217), (8, 201, 261, 124), (201, 202, 262, 261), (202, 203, 263, 262), (203, 204, 264, 263), (204, 205, 265, 264), (205, 206, 266, 265), (112, 243, 267, 127), (243, 244, 268, 267), (244, 245, 269, 268), (245, 246, 270, 269), (246, 247, 271, 270), (247, 248, 272, 271), (121, 260, 272, 128), (260, 259, 271, 272), (259, 258, 270, 271), (258, 257, 269, 270), (257, 256, 268, 269), (256, 255, 267, 268), (131, 278, 266, 125), (278, 277, 265, 266), (277, 276, 264, 265), (276, 275, 263, 264), (275, 274, 262, 263), (274, 273, 261, 262), (515, 519, 254, 115), (519, 520, 253, 254), (520, 521, 252, 253), (521, 522, 251, 252), (522, 523, 250, 251), (523, 524, 249, 250), (5, 200, 260, 121), (200, 199, 259, 260), (199, 198, 258, 259), (198, 197, 257, 258), (197, 196, 256, 257), (196, 195, 255, 256), (13, 230, 242, 95), (230, 229, 241, 242), (229, 228, 240, 241), (228, 227, 239, 240), (227, 226, 238, 239), (226, 225, 237, 238), (615, 92, 231, 635), (635, 231, 232, 636), (636, 232, 233, 637), (637, 233, 234, 638), (638, 234, 235, 639), (639, 235, 236, 640), (12, 225, 207, 88), (225, 226, 208, 207), (226, 227, 209, 208), (227, 228, 210, 209), (228, 229, 211, 210), (229, 230, 212, 211), (284, 283, 569, 559), (283, 282, 568, 569), (282, 281, 567, 568), (281, 280, 566, 567), (135, 213, 189, 17), (213, 214, 190, 189), (214, 215, 191, 190), (215, 216, 192, 191), (216, 217, 193, 192), (217, 218, 194, 193), (9, 206, 212, 89), (206, 205, 211, 212), (205, 204, 210, 211), (204, 203, 209, 210), (203, 202, 208, 209), (202, 201, 207, 208), (115, 254, 278, 131), (254, 253, 277, 278), (253, 252, 276, 277), (252, 251, 275, 276), (251, 250, 274, 275), (250, 249, 273, 274), (504, 4, 195, 507), (507, 195, 196, 508), (508, 196, 197, 509), (509, 197, 198, 510), (510, 198, 199, 511), (511, 199, 200, 512), (241, 421, 422, 242), (240, 420, 421, 241), (239, 419, 420, 240), (238, 418, 419, 239), (237, 417, 418, 238), (94, 370, 417, 237), (23, 562, 385, 367, 138), (176, 409, 410, 175), (177, 408, 409, 176), (178, 407, 408, 177), (179, 406, 407, 178), (180, 405, 406, 179), (181, 404, 405, 180), (112, 376, 404, 181), (600, 402, 403, 601), (598, 400, 401, 599), (390, 389, 495, 496), (596, 398, 399, 597), (341, 347, 489, 483), (582, 373, 397, 595), (152, 151, 396, 395), (153, 152, 395, 394), (154, 153, 394, 393), (155, 154, 393, 392), (17, 155, 392, 357), (626, 627, 391, 390), (285, 291, 439, 433), (624, 625, 389, 388), (348, 342, 484, 490), (575, 623, 387, 358), (613, 622, 386, 366), (137, 366, 386, 563, 22), (113, 373, 381, 128), (610, 360, 378, 619), (116, 372, 380, 129), (617, 376, 384, 621), (588, 383, 381, 586), (120, 377, 384, 127), (587, 382, 379, 585), (129, 380, 378, 124), (663, 525, 374, 583), (517, 526, 372, 116), (584, 375, 383, 588), (9, 361, 379, 125), (580, 369, 371, 581), (242, 422, 371, 95), (13, 369, 363, 89), (614, 368, 362, 611), (135, 364, 366, 137), (579, 367, 385, 589), (136, 365, 358, 18), (612, 364, 357, 608), (8, 360, 362, 88), (12, 368, 370, 94), (583, 374, 382, 587), (4, 359, 377, 120), (576, 361, 363, 577), (661, 609, 359, 513), (505, 5, 375, 514), (578, 365, 367, 579), (486, 485, 491, 492), (484, 483, 489, 490), (482, 481, 487, 488), (474, 473, 479, 480), (472, 471, 477, 478), (470, 469, 475, 476), (462, 461, 467, 468), (460, 459, 465, 466), (458, 457, 463, 464), (445, 451, 452, 446), (447, 453, 454, 448), (449, 455, 456, 450), (433, 439, 440, 434), (435, 441, 442, 436), (437, 443, 444, 438), (649, 431, 432, 650), (647, 429, 430, 648), (645, 427, 428, 646), (653, 654, 496, 495), (651, 652, 494, 493), (331, 337, 479, 473), (597, 399, 429, 647), (336, 330, 472, 478), (325, 326, 468, 467), (329, 335, 477, 471), (599, 401, 431, 649), (334, 328, 470, 476), (328, 327, 469, 470), (327, 333, 475, 469), (330, 329, 471, 472), (332, 331, 473, 474), (333, 334, 476, 475), (590, 392, 423, 641), (326, 320, 462, 468), (335, 336, 478, 477), (592, 394, 425, 643), (319, 325, 467, 461), (286, 285, 433, 434), (324, 318, 460, 466), (337, 338, 480, 479), (317, 323, 465, 459), (288, 287, 435, 436), (322, 316, 458, 464), (340, 339, 481, 482), (315, 321, 463, 457), (290, 289, 437, 438), (342, 341, 483, 484), (291, 292, 440, 439), (344, 343, 485, 486), (293, 294, 442, 441), (345, 346, 488, 487), (409, 408, 501, 502), (295, 296, 444, 443), (347, 348, 490, 489), (407, 406, 499, 500), (298, 297, 445, 446), (349, 350, 492, 491), (624, 388, 494, 652), (405, 404, 497, 498), (300, 299, 447, 448), (626, 390, 496, 654), (302, 301, 449, 450), (297, 303, 451, 445), (401, 402, 432, 431), (304, 298, 446, 452), (303, 304, 452, 451), (299, 305, 453, 447), (399, 400, 430, 429), (306, 300, 448, 454), (305, 306, 454, 453), (301, 307, 455, 449), (397, 398, 428, 427), (308, 302, 450, 456), (307, 308, 456, 455), (394, 395, 426, 425), (350, 344, 486, 492), (392, 393, 424, 423), (343, 349, 491, 485), (151, 505, 514, 396), (309, 507, 541, 529), (503, 661, 627, 145), (312, 510, 511, 313), (664, 526, 558, 672), (310, 508, 509, 311), (507, 508, 542, 541), (146, 504, 507, 309), (314, 512, 505, 151), (391, 513, 504, 146), (523, 352, 536, 555), (175, 410, 526, 517), (353, 522, 554, 537), (356, 355, 539, 540), (353, 352, 523, 522), (509, 510, 544, 543), (355, 354, 521, 520), (521, 354, 538, 553), (167, 356, 519, 515), (351, 175, 517, 524), (403, 167, 515, 525), (355, 520, 552, 539), (667, 669, 549, 547), (533, 545, 546, 534), (531, 543, 544, 532), (529, 541, 542, 530), (666, 528, 557, 671), (536, 535, 556, 555), (538, 537, 554, 553), (540, 539, 552, 551), (351, 524, 556, 535), (513, 391, 547, 549), (508, 310, 530, 542), (403, 525, 557, 528), (396, 514, 550, 527), (311, 509, 543, 531), (526, 410, 548, 558), (510, 312, 532, 544), (594, 396, 527, 665), (313, 511, 545, 533), (601, 403, 528, 666), (512, 314, 534, 546), (524, 523, 555, 556), (310, 309, 529, 530), (522, 521, 553, 554), (352, 351, 535, 536), (312, 311, 531, 532), (661, 513, 549, 669), (519, 356, 540, 551), (511, 512, 546, 545), (520, 519, 551, 552), (354, 353, 537, 538), (314, 313, 533, 534), (565, 564, 563, 570), (560, 559, 561, 562), (559, 569, 574, 561), (569, 568, 573, 574), (568, 567, 572, 573), (567, 566, 571, 572), (566, 565, 570, 571), (279, 1, 564, 565), (23, 0, 560, 562), (1, 22, 563, 564), (280, 279, 565, 566), (589, 385, 411, 602), (603, 602, 411, 412), (385, 562, 561, 411), (411, 561, 574, 412), (573, 413, 412, 574), (572, 414, 413, 573), (572, 571, 415, 414), (570, 416, 415, 571), (570, 563, 386, 416), (607, 622, 139, 224), (606, 607, 224, 223), (605, 606, 223, 222), (604, 605, 222, 221), (604, 603, 412, 413), (221, 220, 603, 604), (413, 414, 605, 604), (414, 415, 606, 605), (415, 416, 607, 606), (416, 386, 622, 607), (220, 219, 602, 603), (140, 589, 602, 219), (144, 626, 625, 143), (410, 634, 668, 548), (182, 601, 663, 518), (525, 663, 671, 557), (160, 590, 591, 159), (514, 662, 670, 550), (548, 668, 672, 558), (527, 550, 670, 665), (624, 623, 141, 142), (391, 627, 667, 547), (389, 625, 653, 495), (387, 623, 651, 493), (395, 593, 644, 426), (158, 592, 593, 157), (393, 591, 642, 424), (156, 594, 662, 506), (402, 600, 650, 432), (184, 599, 600, 183), (400, 598, 648, 430), (186, 597, 598, 185), (398, 596, 646, 428), (501, 659, 660, 502), (499, 657, 658, 500), (497, 655, 656, 498), (425, 426, 644, 643), (423, 424, 642, 641), (2, 578, 579, 20), (11, 576, 577, 91), (114, 583, 587, 132), (3, 612, 608, 16), (20, 579, 589, 140), (14, 614, 611, 90), (15, 580, 581, 93), (117, 584, 588, 133), (518, 663, 583, 114), (132, 587, 585, 126), (133, 588, 586, 130), (10, 610, 619, 123), (21, 139, 622, 613), (19, 141, 623, 575), (142, 143, 625, 624), (144, 145, 627, 626), (119, 582, 595, 188), (187, 596, 597, 186), (185, 598, 599, 184), (404, 628, 655, 497), (183, 600, 601, 182), (421, 639, 640, 422), (420, 638, 639, 421), (419, 637, 638, 420), (418, 636, 637, 419), (417, 635, 636, 418), (370, 615, 635, 417), (406, 630, 657, 499), (408, 632, 659, 501), (661, 669, 667, 627), (409, 633, 634, 410), (407, 631, 632, 408), (405, 629, 630, 406), (188, 595, 596, 187), (376, 617, 628, 404), (395, 396, 594, 593), (393, 394, 592, 591), (357, 392, 590, 608), (373, 582, 586, 381), (372, 616, 620, 380), (377, 618, 621, 384), (380, 620, 619, 378), (526, 664, 616, 372), (361, 576, 585, 379), (422, 640, 581, 371), (369, 580, 577, 363), (364, 612, 613, 366), (365, 578, 575, 358), (360, 610, 611, 362), (368, 614, 615, 370), (359, 609, 618, 377), (514, 375, 584, 662), (663, 601, 666, 671), (647, 648, 598, 597), (645, 646, 596, 595), (649, 650, 600, 599), (591, 590, 641, 642), (643, 644, 593, 592), (665, 670, 662, 594), (626, 654, 653, 625), (624, 652, 651, 623), (628, 168, 169, 629), (629, 656, 655, 628), (630, 170, 171, 631), (657, 630, 631, 658), (632, 172, 173, 633), (659, 632, 633, 660), (634, 174, 516, 664), (668, 634, 664, 672), (674, 609, 661, 503), (618, 609, 674, 673), (621, 618, 673, 134), (617, 621, 134, 7)])
me_cube.polygons.foreach_set('use_smooth', [True] * 616)
me_cube.polygons.foreach_set('material_index', [0, 0, 0, 0, 0, 0, 0, 0, 0, 0, 0, 0, 0, 0, 0, 0, 0, 0, 0, 0, 0, 0, 0, 0, 0, 0, 0, 0, 0, 0, 0, 0, 0, 0, 0, 0, 0, 0, 0, 0, 0, 0, 0, 0, 0, 0, 0, 0, 0, 0, 0, 0, 0, 0, 0, 0, 0, 0, 0, 0, 0, 0, 0, 0, 0, 0, 0, 0, 0, 0, 0, 0, 0, 0, 0, 0, 0, 0, 0, 0, 0, 0, 0, 0, 0, 0, 0, 0, 0, 0, 0, 0, 0, 0, 0, 0, 0, 0, 0, 0, 0, 0, 0, 0, 0, 0, 0, 0, 0, 0, 0, 0, 0, 0, 0, 0, 0, 0, 0, 0, 0, 0, 0, 0, 0, 0, 0, 0, 0, 0, 0, 0, 0, 0, 0, 0, 0, 0, 0, 0, 0, 0, 0, 0, 0, 0, 0, 0, 0, 0, 0, 0, 0, 0, 0, 0, 0, 0, 0, 0, 0, 0, 0, 0, 0, 0, 0, 0, 0, 0, 0, 0, 0, 0, 0, 0, 0, 0, 0, 0, 0, 0, 0, 0, 0, 0, 0, 0, 0, 0, 0, 0, 0, 0, 0, 0, 0, 0, 0, 0, 0, 0, 0, 0, 0, 0, 0, 0, 0, 0, 0, 0, 0, 0, 0, 0, 0, 0, 0, 0, 0, 0, 0, 0, 0, 0, 0, 0, 0, 0, 0, 0, 0, 0, 0, 0, 0, 0, 0, 0, 0, 0, 0, 0, 0, 0, 0, 0, 0, 0, 0, 0, 0, 0, 0, 0, 0, 0, 0, 0, 0, 0, 0, 0, 0, 0, 0, 0, 0, 0, 0, 0, 0, 0, 0, 0, 0, 0, 0, 0, 0, 0, 0, 0, 0, 0, 0, 0, 0, 0, 0, 0, 0, 0, 0, 0, 0, 0, 0, 0, 0, 0, 0, 0, 0, 0, 0, 0, 0, 0, 0, 0, 0, 0, 0, 0, 0, 0, 0, 0, 0, 0, 0, 0, 0, 0, 0, 0, 0, 0, 0, 0, 0, 0, 0, 0, 0, 0, 0, 0, 0, 0, 0, 0, 0, 0, 0, 0, 0, 0, 0, 0, 0, 0, 1, 1, 1, 1, 1, 1, 1, 1, 1, 1, 1, 1, 1, 1, 1, 1, 1, 1, 1, 1, 0, 0, 0, 0, 0, 0, 0, 0, 0, 0, 0, 0, 0, 0, 0, 0, 0, 0, 0, 0, 0, 0, 0, 0, 0, 0, 0, 0, 0, 0, 0, 0, 0, 0, 0, 0, 0, 0, 0, 0, 0, 0, 0, 0, 0, 0, 0, 0, 0, 0, 0, 0, 0, 0, 0, 0, 0, 0, 0, 0, 0, 0, 0, 0, 0, 0, 0, 0, 0, 0, 0, 0, 0, 0, 0, 0, 0, 0, 0, 0, 1, 1, 1, 1, 1, 1, 1, 1, 0, 0, 0, 0, 0, 0, 0, 0, 0, 0, 0, 0, 0, 0, 0, 0, 0, 0, 0, 0, 0, 0, 0, 1, 1, 1, 1, 1, 1, 1, 0, 0, 0, 0, 0, 0, 0, 0, 0, 0, 0, 0, 0, 0, 0, 0, 0, 0, 0, 0, 0, 0, 0, 0, 0, 0, 0, 0, 0, 0, 0, 1, 1, 0, 0, 0, 0, 0, 0, 0, 0, 0, 0, 0, 0, 0, 1, 1, 1, 1, 1, 0, 0, 0, 0, 0, 0, 0, 0, 0, 0, 0, 0, 0, 0, 0, 0, 0, 0, 0, 0, 0, 0, 0, 0, 0, 0, 0, 0, 0, 0, 0, 0, 0, 0, 0, 0, 0, 0, 0, 0, 0, 0, 0, 0, 0, 0, 0, 0, 0, 0, 0, 0, 0, 0, 0, 0, 0, 0, 0, 0, 0, 0, 0, 0, 0, 0, 0, 0, 0, 0, 0, 0, 0])
_uv = me_cube.uv_layers.new(name='UVMap')
_uv.uv.foreach_set('vector', [0.9952, 0.3226, 0.9952, 0.3226, 0.9952, 0.3226, 0.9952, 0.3226, 0.6747, 0.3726, 0.6747, 0.3726, 0.6747, 0.3726, 0.6747, 0.3726, 0.6747, 0.3726, 0.6747, 0.3726, 0.6747, 0.3726, 0.6747, 0.3726, 0.6747, 0.3726, 0.6747, 0.3726, 0.6747, 0.3726, 0.6747, 0.3726, 0.6747, 0.3726, 0.6747, 0.3726, 0.6747, 0.3726, 0.6747, 0.3726, 0.6747, 0.3726, 0.6747, 0.3726, 0.6747, 0.3726, 0.6747, 0.3726, 0.6747, 0.3726, 0.6747, 0.3726, 0.6747, 0.3726, 0.6747, 0.3726, 0.6747, 0.3726, 0.6747, 0.3726, 0.6747, 0.3726, 0.6747, 0.3726, 0.6747, 0.3726, 0.6747, 0.3726, 0.6747, 0.3726, 0.6747, 0.3726, 0.6747, 0.3726, 0.6747, 0.3726, 0.6747, 0.3726, 0.6747, 0.3726, 0.6747, 0.3726, 0.6747, 0.3726, 0.6747, 0.3726, 0.6747, 0.3726, 0.6747, 0.3726, 0.6747, 0.3726, 0.6747, 0.3726, 0.6747, 0.3726, 0.6747, 0.3726, 0.6747, 0.3726, 0.6747, 0.3726, 0.6747, 0.3726, 0.9952, 0.3226, 0.9952, 0.3226, 0.9952, 0.3226, 0.9952, 0.3226, 0.9952, 0.3226, 0.9952, 0.3226, 0.9952, 0.3226, 0.9952, 0.3226, 0.2079, 0.4728, 0.2079, 0.4728, 0.2079, 0.4728, 0.2079, 0.4728, 0.2079, 0.4728, 0.2079, 0.4728, 0.2079, 0.4728, 0.2079, 0.4728, 0.2079, 0.4728, 0.2079, 0.4728, 0.2079, 0.4728, 0.2079, 0.4728, 0.2079, 0.4728, 0.2079, 0.4728, 0.2079, 0.4728, 0.2079, 0.4728, 0.2079, 0.4728, 0.2079, 0.4728, 0.2079, 0.4728, 0.2079, 0.4728, 0.2079, 0.4728, 0.2079, 0.4728, 0.2079, 0.4728, 0.2079, 0.4728, 0.2079, 0.4728, 0.2079, 0.4728, 0.2079, 0.4728, 0.2079, 0.4728, 0.2079, 0.4728, 0.2079, 0.4728, 0.2079, 0.4728, 0.2079, 0.4728, 0.2079, 0.4728, 0.2079, 0.4728, 0.2079, 0.4728, 0.2079, 0.4728, 0.2079, 0.4728, 0.2079, 0.4728, 0.2079, 0.4728, 0.2079, 0.4728, 0.2079, 0.4728, 0.2079, 0.4728, 0.2079, 0.4728, 0.2079, 0.4728, 0.2079, 0.4728, 0.2079, 0.4728, 0.2079, 0.4728, 0.2079, 0.4728, 0.2079, 0.4728, 0.2079, 0.4728, 0.2079, 0.4728, 0.2079, 0.4728, 0.2079, 0.4728, 0.2079, 0.4728, 0.2079, 0.4728, 0.2079, 0.4728, 0.2079, 0.4728, 0.2079, 0.4728, 0.2079, 0.4728, 0.2079, 0.4728, 0.2079, 0.4728, 0.2079, 0.4728, 0.2079, 0.4728, 0.2079, 0.4728, 0.2079, 0.4728, 0.2079, 0.4728, 0.2079, 0.4728, 0.2079, 0.4728, 0.2079, 0.4728, 0.2079, 0.4728, 0.2079, 0.4728, 0.2079, 0.4728, 0.2079, 0.4728, 0.2079, 0.4728, 0.2079, 0.4728, 0.2079, 0.4728, 0.2079, 0.4728, 0.2079, 0.4728, 0.2079, 0.4728, 0.2079, 0.4728, 0.2079, 0.4728, 0.2079, 0.4728, 0.2079, 0.4728, 0.2079, 0.4728, 0.2079, 0.4728, 0.2079, 0.4728, 0.2079, 0.4728, 0.2079, 0.4728, 0.2079, 0.4728, 0.2079, 0.4728, 0.2079, 0.4728, 0.2079, 0.4728, 0.2079, 0.4728, 0.2079, 0.4728, 0.2079, 0.4728, 0.2079, 0.4728, 0.2079, 0.4728, 0.2079, 0.4728, 0.2079, 0.4728, 0.2079, 0.4728, 0.2079, 0.4728, 0.2079, 0.4728, 0.2079, 0.4728, 0.2079, 0.4728, 0.2079, 0.4728, 0.2079, 0.4728, 0.2079, 0.4728, 0.2079, 0.4728, 0.2079, 0.4728, 0.2079, 0.4728, 0.2079, 0.4728, 0.2079, 0.4728, 0.2079, 0.4728, 0.2079, 0.4728, 0.2079, 0.4728, 0.2079, 0.4728, 0.2079, 0.4728, 0.2079, 0.4728, 0.2079, 0.4728, 0.2079, 0.4728, 0.2079, 0.4728, 0.2079, 0.4728, 0.2079, 0.4728, 0.2079, 0.4728, 0.2079, 0.4728, 0.2079, 0.4728, 0.2079, 0.4728, 0.2079, 0.4728, 0.2079, 0.4728, 0.2079, 0.4728, 0.2079, 0.4728, 0.2079, 0.4728, 0.2079, 0.4728, 0.2079, 0.4728, 0.2079, 0.4728, 0.2079, 0.4728, 0.2079, 0.4728, 0.2079, 0.4728, 0.2079, 0.4728, 0.2079, 0.4728, 0.2079, 0.4728, 0.2079, 0.4728, 0.2079, 0.4728, 0.2079, 0.4728, 0.2079, 0.4728, 0.2079, 0.4728, 0.2079, 0.4728, 0.2079, 0.4728, 0.2079, 0.4728, 0.2079, 0.4728, 0.2079, 0.4728, 0.2079, 0.4728, 0.2079, 0.4728, 0.2079, 0.4728, 0.2079, 0.4728, 0.2079, 0.4728, 0.2079, 0.4728, 0.2079, 0.4728, 0.2079, 0.4728, 0.2079, 0.4728, 0.2079, 0.4728, 0.2079, 0.4728, 0.2079, 0.4728, 0.2079, 0.4728, 0.2079, 0.4728, 0.2079, 0.4728, 0.2079, 0.4728, 0.2079, 0.4728, 0.2079, 0.4728, 0.2079, 0.4728, 0.2079, 0.4728, 0.2079, 0.4728, 0.2079, 0.4728, 0.2079, 0.4728, 0.2079, 0.4728, 0.2079, 0.4728, 0.2079, 0.4728, 0.2079, 0.4728, 0.2079, 0.4728, 0.2079, 0.4728, 0.2079, 0.4728, 0.2079, 0.4728, 0.2079, 0.4728, 0.2079, 0.4728, 0.2079, 0.4728, 0.2079, 0.4728, 0.2079, 0.4728, 0.2079, 0.4728, 0.2079, 0.4728, 0.2079, 0.4728, 0.2079, 0.4728, 0.2079, 0.4728, 0.6747, 0.3726, 0.6747, 0.3726, 0.6747, 0.3726, 0.6747, 0.3726, 0.6747, 0.3726, 0.6747, 0.3726, 0.6747, 0.3726, 0.6747, 0.3726, 0.6747, 0.3726, 0.6747, 0.3726, 0.6747, 0.3726, 0.6747, 0.3726, 0.5101, 0.3602, 0.5101, 0.3602, 0.5101, 0.3602, 0.5101, 0.3602, 0.6747, 0.3726, 0.6747, 0.3726, 0.6747, 0.3726, 0.6747, 0.3726, 0.6747, 0.3726, 0.6747, 0.3726, 0.6747, 0.3726, 0.6747, 0.3726, 0.6747, 0.3726, 0.6747, 0.3726, 0.6747, 0.3726, 0.6747, 0.3726, 0.6747, 0.3726, 0.6747, 0.3726, 0.6747, 0.3726, 0.6747, 0.3726, 0.6747, 0.3726, 0.6747, 0.3726, 0.6747, 0.3726, 0.6747, 0.3726, 0.6747, 0.3726, 0.6747, 0.3726, 0.6747, 0.3726, 0.6747, 0.3726, 0.6747, 0.3726, 0.6747, 0.3726, 0.6747, 0.3726, 0.6747, 0.3726, 0.6747, 0.3726, 0.6747, 0.3726, 0.6747, 0.3726, 0.6747, 0.3726, 0.6747, 0.3726, 0.6747, 0.3726, 0.6747, 0.3726, 0.6747, 0.3726, 0.6747, 0.3726, 0.6747, 0.3726, 0.6747, 0.3726, 0.6747, 0.3726, 0.9741, 0.4514, 0.9741, 0.4514, 0.9741, 0.4514, 0.9741, 0.4514, 0.6747, 0.3726, 0.6747, 0.3726, 0.6747, 0.3726, 0.6747, 0.3726, 0.6747, 0.3726, 0.6747, 0.3726, 0.6747, 0.3726, 0.6747, 0.3726, 0.6747, 0.3726, 0.6747, 0.3726, 0.6747, 0.3726, 0.6747, 0.3726, 0.6747, 0.3726, 0.6747, 0.3726, 0.6747, 0.3726, 0.6747, 0.3726, 0.6747, 0.3726, 0.6747, 0.3726, 0.6747, 0.3726, 0.6747, 0.3726, 0.6747, 0.3726, 0.6747, 0.3726, 0.6747, 0.3726, 0.6747, 0.3726, 0.6747, 0.3726, 0.6747, 0.3726, 0.6747, 0.3726, 0.6747, 0.3726, 0.6747, 0.3726, 0.6747, 0.3726, 0.6747, 0.3726, 0.6747, 0.3726, 0.5096, 0.3401, 0.5096, 0.3401, 0.5096, 0.3401, 0.5096, 0.3401, 0.5096, 0.3401, 0.5096, 0.3401, 0.5096, 0.3401, 0.5096, 0.3401, 0.5096, 0.3401, 0.5096, 0.3401, 0.5096, 0.3401, 0.5096, 0.3401, 0.5105, 0.3598, 0.5105, 0.3598, 0.5105, 0.3598, 0.5105, 0.3598, 0.5105, 0.3598, 0.5105, 0.3598, 0.5105, 0.3598, 0.5105, 0.3598, 0.6747, 0.3726, 0.6747, 0.3726, 0.6747, 0.3726, 0.6747, 0.3726, 0.6747, 0.3726, 0.6747, 0.3726, 0.6747, 0.3726, 0.6747, 0.3726, 0.6747, 0.3726, 0.6747, 0.3726, 0.6747, 0.3726, 0.6747, 0.3726, 0.6747, 0.3726, 0.6747, 0.3726, 0.6747, 0.3726, 0.6747, 0.3726, 0.6747, 0.3726, 0.6747, 0.3726, 0.6747, 0.3726, 0.6747, 0.3726, 0.6747, 0.3726, 0.6747, 0.3726, 0.6747, 0.3726, 0.6747, 0.3726, 0.9952, 0.3226, 0.9952, 0.3226, 0.9952, 0.3226, 0.9952, 0.3226, 0.9952, 0.3226, 0.9952, 0.3226, 0.9952, 0.3226, 0.9952, 0.3226, 0.9952, 0.3226, 0.9952, 0.3226, 0.9952, 0.3226, 0.9952, 0.3226, 0.6747, 0.3726, 0.6747, 0.3726, 0.6747, 0.3726, 0.6747, 0.3726, 0.6747, 0.3726, 0.6747, 0.3726, 0.6747, 0.3726, 0.6747, 0.3726, 0.6747, 0.3726, 0.6747, 0.3726, 0.6747, 0.3726, 0.6747, 0.3726, 0.6747, 0.3726, 0.6747, 0.3726, 0.6747, 0.3726, 0.6747, 0.3726, 0.6747, 0.3726, 0.6747, 0.3726, 0.6747, 0.3726, 0.6747, 0.3726, 0.6747, 0.3726, 0.6747, 0.3726, 0.6747, 0.3726, 0.6747, 0.3726, 0.6747, 0.3726, 0.6747, 0.3726, 0.6747, 0.3726, 0.6747, 0.3726, 0.6747, 0.3726, 0.6747, 0.3726, 0.6747, 0.3726, 0.6747, 0.3726, 0.6747, 0.3726, 0.6747, 0.3726, 0.6747, 0.3726, 0.6747, 0.3726, 0.6747, 0.3726, 0.6747, 0.3726, 0.6747, 0.3726, 0.6747, 0.3726, 0.6747, 0.3726, 0.6747, 0.3726, 0.6747, 0.3726, 0.6747, 0.3726, 0.6747, 0.3726, 0.6747, 0.3726, 0.6747, 0.3726, 0.6747, 0.3726, 0.6747, 0.3726, 0.6747, 0.3726, 0.6747, 0.3726, 0.6747, 0.3726, 0.6747, 0.3726, 0.6747, 0.3726, 0.6747, 0.3726, 0.6747, 0.3726, 0.6747, 0.3726, 0.6747, 0.3726, 0.6747, 0.3726, 0.6747, 0.3726, 0.6747, 0.3726, 0.6747, 0.3726, 0.6747, 0.3726, 0.6747, 0.3726, 0.6747, 0.3726, 0.6747, 0.3726, 0.6747, 0.3726, 0.6747, 0.3726, 0.6747, 0.3726, 0.6747, 0.3726, 0.6747, 0.3726, 0.6747, 0.3726, 0.6747, 0.3726, 0.6747, 0.3726, 0.6747, 0.3726, 0.6747, 0.3726, 0.6747, 0.3726, 0.6747, 0.3726, 0.6747, 0.3726, 0.6747, 0.3726, 0.6747, 0.3726, 0.6747, 0.3726, 0.6747, 0.3726, 0.6747, 0.3726, 0.6747, 0.3726, 0.6747, 0.3726, 0.6747, 0.3726, 0.6747, 0.3726, 0.6747, 0.3726, 0.6747, 0.3726, 0.6747, 0.3726, 0.6747, 0.3726, 0.6747, 0.3726, 0.6747, 0.3726, 0.6747, 0.3726, 0.6747, 0.3726, 0.6747, 0.3726, 0.6747, 0.3726, 0.6747, 0.3726, 0.6747, 0.3726, 0.6747, 0.3726, 0.6747, 0.3726, 0.6747, 0.3726, 0.6747, 0.3726, 0.6747, 0.3726, 0.6747, 0.3726, 0.6747, 0.3726, 0.6747, 0.3726, 0.6747, 0.3726, 0.6747, 0.3726, 0.6747, 0.3726, 0.6747, 0.3726, 0.6747, 0.3726, 0.6747, 0.3726, 0.6747, 0.3726, 0.6747, 0.3726, 0.6747, 0.3726, 0.6747, 0.3726, 0.6747, 0.3726, 0.6747, 0.3726, 0.6747, 0.3726, 0.6747, 0.3726, 0.6747, 0.3726, 0.6747, 0.3726, 0.6747, 0.3726, 0.6747, 0.3726, 0.6747, 0.3726, 0.6747, 0.3726, 0.6747, 0.3726, 0.6747, 0.3726, 0.6747, 0.3726, 0.6747, 0.3726, 0.6747, 0.3726, 0.6747, 0.3726, 0.6747, 0.3726, 0.6747, 0.3726, 0.6747, 0.3726, 0.6747, 0.3726, 0.6747, 0.3726, 0.6747, 0.3726, 0.6747, 0.3726, 0.6747, 0.3726, 0.6747, 0.3726, 0.6747, 0.3726, 0.6747, 0.3726, 0.6747, 0.3726, 0.6747, 0.3726, 0.6747, 0.3726, 0.6747, 0.3726, 0.6747, 0.3726, 0.6747, 0.3726, 0.6747, 0.3726, 0.6747, 0.3726, 0.6747, 0.3726, 0.6747, 0.3726, 0.6747, 0.3726, 0.6747, 0.3726, 0.6747, 0.3726, 0.6747, 0.3726, 0.6747, 0.3726, 0.6747, 0.3726, 0.6747, 0.3726, 0.6747, 0.3726, 0.6747, 0.3726, 0.6747, 0.3726, 0.6747, 0.3726, 0.6747, 0.3726, 0.6747, 0.3726, 0.6747, 0.3726, 0.6747, 0.3726, 0.6747, 0.3726, 0.6747, 0.3726, 0.6747, 0.3726, 0.6747, 0.3726, 0.6747, 0.3726, 0.6747, 0.3726, 0.6747, 0.3726, 0.6747, 0.3726, 0.6747, 0.3726, 0.6747, 0.3726, 0.6747, 0.3726, 0.6747, 0.3726, 0.6747, 0.3726, 0.6747, 0.3726, 0.6747, 0.3726, 0.6747, 0.3726, 0.6747, 0.3726, 0.6747, 0.3726, 0.6747, 0.3726, 0.6747, 0.3726, 0.6747, 0.3726, 0.6747, 0.3726, 0.6747, 0.3726, 0.6747, 0.3726, 0.6747, 0.3726, 0.6747, 0.3726, 0.6747, 0.3726, 0.6747, 0.3726, 0.6747, 0.3726, 0.6747, 0.3726, 0.6747, 0.3726, 0.6747, 0.3726, 0.6747, 0.3726, 0.6747, 0.3726, 0.6747, 0.3726, 0.6747, 0.3726, 0.6747, 0.3726, 0.6747, 0.3726, 0.6747, 0.3726, 0.6747, 0.3726, 0.6747, 0.3726, 0.6747, 0.3726, 0.6747, 0.3726, 0.6747, 0.3726, 0.6747, 0.3726, 0.6747, 0.3726, 0.6747, 0.3726, 0.6747, 0.3726, 0.6747, 0.3726, 0.6747, 0.3726, 0.6747, 0.3726, 0.6747, 0.3726, 0.6747, 0.3726, 0.6747, 0.3726, 0.6747, 0.3726, 0.6747, 0.3726, 0.6747, 0.3726, 0.6747, 0.3726, 0.6747, 0.3726, 0.6747, 0.3726, 0.6747, 0.3726, 0.6747, 0.3726, 0.6747, 0.3726, 0.6747, 0.3726, 0.6747, 0.3726, 0.6747, 0.3726, 0.6747, 0.3726, 0.6747, 0.3726, 0.6747, 0.3726, 0.6747, 0.3726, 0.6747, 0.3726, 0.6747, 0.3726, 0.6747, 0.3726, 0.6747, 0.3726, 0.6747, 0.3726, 0.6747, 0.3726, 0.6747, 0.3726, 0.6747, 0.3726, 0.6747, 0.3726, 0.6747, 0.3726, 0.6747, 0.3726, 0.6747, 0.3726, 0.6747, 0.3726, 0.6747, 0.3726, 0.6747, 0.3726, 0.6747, 0.3726, 0.6747, 0.3726, 0.6747, 0.3726, 0.6747, 0.3726, 0.6747, 0.3726, 0.6747, 0.3726, 0.6747, 0.3726, 0.6747, 0.3726, 0.6747, 0.3726, 0.6747, 0.3726, 0.6747, 0.3726, 0.6747, 0.3726, 0.6747, 0.3726, 0.6747, 0.3726, 0.6747, 0.3726, 0.6747, 0.3726, 0.6747, 0.3726, 0.6747, 0.3726, 0.6747, 0.3726, 0.6747, 0.3726, 0.6747, 0.3726, 0.6747, 0.3726, 0.6747, 0.3726, 0.6747, 0.3726, 0.6747, 0.3726, 0.6747, 0.3726, 0.6747, 0.3726, 0.6747, 0.3726, 0.6747, 0.3726, 0.6747, 0.3726, 0.6747, 0.3726, 0.6747, 0.3726, 0.6747, 0.3726, 0.6747, 0.3726, 0.6747, 0.3726, 0.6747, 0.3726, 0.6747, 0.3726, 0.6747, 0.3726, 0.6747, 0.3726, 0.6747, 0.3726, 0.6747, 0.3726, 0.6747, 0.3726, 0.6747, 0.3726, 0.6747, 0.3726, 0.6747, 0.3726, 0.6747, 0.3726, 0.6747, 0.3726, 0.6747, 0.3726, 0.6747, 0.3726, 0.6747, 0.3726, 0.6747, 0.3726, 0.6747, 0.3726, 0.6747, 0.3726, 0.6747, 0.3726, 0.6747, 0.3726, 0.6747, 0.3726, 0.6747, 0.3726, 0.6747, 0.3726, 0.6747, 0.3726, 0.6747, 0.3726, 0.6747, 0.3726, 0.6747, 0.3726, 0.6747, 0.3726, 0.6747, 0.3726, 0.6747, 0.3726, 0.6747, 0.3726, 0.6747, 0.3726, 0.6747, 0.3726, 0.6747, 0.3726, 0.6747, 0.3726, 0.6747, 0.3726, 0.6747, 0.3726, 0.6747, 0.3726, 0.6747, 0.3726, 0.6747, 0.3726, 0.6747, 0.3726, 0.6747, 0.3726, 0.6747, 0.3726, 0.6747, 0.3726, 0.6747, 0.3726, 0.6747, 0.3726, 0.6747, 0.3726, 0.6747, 0.3726, 0.6747, 0.3726, 0.6747, 0.3726, 0.6747, 0.3726, 0.6747, 0.3726, 0.6747, 0.3726, 0.6747, 0.3726, 0.6747, 0.3726, 0.6747, 0.3726, 0.6747, 0.3726, 0.6747, 0.3726, 0.6747, 0.3726, 0.6747, 0.3726, 0.6747, 0.3726, 0.6747, 0.3726, 0.6747, 0.3726, 0.6747, 0.3726, 0.6747, 0.3726, 0.6747, 0.3726, 0.6747, 0.3726, 0.6747, 0.3726, 0.6747, 0.3726, 0.6747, 0.3726, 0.6747, 0.3726, 0.6747, 0.3726, 0.6747, 0.3726, 0.6747, 0.3726, 0.6747, 0.3726, 0.6747, 0.3726, 0.6747, 0.3726, 0.6747, 0.3726, 0.6747, 0.3726, 0.6747, 0.3726, 0.6747, 0.3726, 0.6747, 0.3726, 0.6747, 0.3726, 0.6747, 0.3726, 0.6747, 0.3726, 0.6747, 0.3726, 0.6747, 0.3726, 0.6747, 0.3726, 0.6747, 0.3726, 0.6747, 0.3726, 0.6747, 0.3726, 0.6747, 0.3726, 0.6747, 0.3726, 0.6747, 0.3726, 0.6747, 0.3726, 0.6747, 0.3726, 0.6747, 0.3726, 0.6747, 0.3726, 0.6747, 0.3726, 0.6747, 0.3726, 0.6747, 0.3726, 0.6747, 0.3726, 0.6747, 0.3726, 0.6747, 0.3726, 0.6747, 0.3726, 0.6747, 0.3726, 0.6747, 0.3726, 0.6747, 0.3726, 0.6747, 0.3726, 0.6747, 0.3726, 0.6747, 0.3726, 0.6747, 0.3726, 0.6747, 0.3726, 0.6747, 0.3726, 0.6747, 0.3726, 0.6747, 0.3726, 0.6747, 0.3726, 0.6747, 0.3726, 0.6747, 0.3726, 0.6747, 0.3726, 0.6747, 0.3726, 0.6747, 0.3726, 0.6747, 0.3726, 0.6747, 0.3726, 0.6747, 0.3726, 0.6747, 0.3726, 0.6747, 0.3726, 0.6747, 0.3726, 0.6747, 0.3726, 0.6747, 0.3726, 0.6747, 0.3726, 0.6747, 0.3726, 0.6747, 0.3726, 0.6747, 0.3726, 0.9952, 0.3226, 0.9952, 0.3226, 0.9952, 0.3226, 0.9952, 0.3226, 0.9952, 0.3226, 0.9952, 0.3226, 0.9952, 0.3226, 0.9952, 0.3226, 0.9952, 0.3226, 0.9952, 0.3226, 0.9952, 0.3226, 0.9952, 0.3226, 0.9952, 0.3226, 0.9952, 0.3226, 0.9952, 0.3226, 0.9952, 0.3226, 0.9952, 0.3226, 0.9952, 0.3226, 0.9952, 0.3226, 0.9952, 0.3226, 0.9952, 0.3226, 0.9952, 0.3226, 0.9952, 0.3226, 0.9952, 0.3226, 0.6747, 0.3726, 0.6747, 0.3726, 0.6747, 0.3726, 0.6747, 0.3726, 0.6747, 0.3726, 0.6747, 0.3726, 0.6747, 0.3726, 0.6747, 0.3726, 0.6747, 0.3726, 0.6747, 0.3726, 0.6747, 0.3726, 0.6747, 0.3726, 0.6747, 0.3726, 0.6747, 0.3726, 0.6747, 0.3726, 0.6747, 0.3726, 0.6747, 0.3726, 0.6747, 0.3726, 0.6747, 0.3726, 0.6747, 0.3726, 0.6747, 0.3726, 0.6747, 0.3726, 0.6747, 0.3726, 0.6747, 0.3726, 0.6747, 0.3726, 0.6747, 0.3726, 0.6747, 0.3726, 0.6747, 0.3726, 0.6747, 0.3726, 0.6747, 0.3726, 0.6747, 0.3726, 0.6747, 0.3726, 0.6747, 0.3726, 0.6747, 0.3726, 0.6747, 0.3726, 0.6747, 0.3726, 0.6747, 0.3726, 0.6747, 0.3726, 0.6747, 0.3726, 0.6747, 0.3726, 0.6747, 0.3726, 0.6747, 0.3726, 0.6747, 0.3726, 0.6747, 0.3726, 0.6747, 0.3726, 0.6747, 0.3726, 0.6747, 0.3726, 0.6747, 0.3726, 0.5105, 0.3598, 0.5105, 0.3598, 0.5105, 0.3598, 0.5105, 0.3598, 0.5105, 0.3598, 0.5105, 0.3598, 0.5105, 0.3598, 0.5105, 0.3598, 0.5105, 0.3598, 0.5105, 0.3598, 0.5105, 0.3598, 0.5105, 0.3598, 0.5105, 0.3598, 0.5105, 0.3598, 0.5105, 0.3598, 0.5105, 0.3598, 0.5105, 0.3598, 0.5105, 0.3598, 0.5105, 0.3598, 0.5105, 0.3598, 0.5105, 0.3598, 0.5105, 0.3598, 0.5105, 0.3598, 0.5105, 0.3598, 0.5096, 0.3401, 0.5096, 0.3401, 0.5096, 0.3401, 0.5096, 0.3401, 0.5096, 0.3401, 0.5096, 0.3401, 0.5096, 0.3401, 0.5096, 0.3401, 0.5096, 0.3401, 0.5096, 0.3401, 0.5096, 0.3401, 0.5096, 0.3401, 0.5096, 0.3401, 0.5096, 0.3401, 0.5096, 0.3401, 0.5096, 0.3401, 0.5096, 0.3401, 0.5096, 0.3401, 0.5096, 0.3401, 0.5096, 0.3401, 0.5096, 0.3401, 0.5096, 0.3401, 0.5096, 0.3401, 0.5096, 0.3401, 0.6747, 0.3726, 0.6747, 0.3726, 0.6747, 0.3726, 0.6747, 0.3726, 0.6747, 0.3726, 0.6747, 0.3726, 0.6747, 0.3726, 0.6747, 0.3726, 0.6747, 0.3726, 0.6747, 0.3726, 0.6747, 0.3726, 0.6747, 0.3726, 0.6747, 0.3726, 0.6747, 0.3726, 0.6747, 0.3726, 0.6747, 0.3726, 0.6747, 0.3726, 0.6747, 0.3726, 0.6747, 0.3726, 0.6747, 0.3726, 0.6747, 0.3726, 0.6747, 0.3726, 0.6747, 0.3726, 0.6747, 0.3726, 0.6747, 0.3726, 0.6747, 0.3726, 0.6747, 0.3726, 0.6747, 0.3726, 0.6747, 0.3726, 0.6747, 0.3726, 0.6747, 0.3726, 0.6747, 0.3726, 0.6747, 0.3726, 0.6747, 0.3726, 0.6747, 0.3726, 0.6747, 0.3726, 0.6747, 0.3726, 0.6747, 0.3726, 0.6747, 0.3726, 0.6747, 0.3726, 0.6747, 0.3726, 0.6747, 0.3726, 0.6747, 0.3726, 0.6747, 0.3726, 0.6747, 0.3726, 0.6747, 0.3726, 0.6747, 0.3726, 0.6747, 0.3726, 0.6747, 0.3726, 0.6747, 0.3726, 0.6747, 0.3726, 0.6747, 0.3726, 0.6747, 0.3726, 0.6747, 0.3726, 0.6747, 0.3726, 0.6747, 0.3726, 0.6747, 0.3726, 0.6747, 0.3726, 0.6747, 0.3726, 0.6747, 0.3726, 0.6747, 0.3726, 0.6747, 0.3726, 0.6747, 0.3726, 0.6747, 0.3726, 0.6747, 0.3726, 0.6747, 0.3726, 0.6747, 0.3726, 0.6747, 0.3726, 0.6747, 0.3726, 0.6747, 0.3726, 0.6747, 0.3726, 0.6747, 0.3726, 0.5101, 0.3602, 0.5101, 0.3602, 0.5101, 0.3602, 0.5101, 0.3602, 0.5101, 0.3602, 0.5101, 0.3602, 0.5101, 0.3602, 0.5101, 0.3602, 0.5101, 0.3602, 0.5101, 0.3602, 0.5101, 0.3602, 0.5101, 0.3602, 0.5101, 0.3602, 0.5101, 0.3602, 0.5101, 0.3602, 0.5101, 0.3602, 0.5101, 0.3602, 0.5101, 0.3602, 0.5101, 0.3602, 0.5101, 0.3602, 0.5101, 0.3602, 0.5101, 0.3602, 0.5101, 0.3602, 0.5101, 0.3602, 0.6747, 0.3726, 0.6747, 0.3726, 0.6747, 0.3726, 0.6747, 0.3726, 0.6747, 0.3726, 0.6747, 0.3726, 0.6747, 0.3726, 0.6747, 0.3726, 0.6747, 0.3726, 0.6747, 0.3726, 0.6747, 0.3726, 0.6747, 0.3726, 0.6747, 0.3726, 0.6747, 0.3726, 0.6747, 0.3726, 0.6747, 0.3726, 0.6747, 0.3726, 0.6747, 0.3726, 0.6747, 0.3726, 0.6747, 0.3726, 0.6747, 0.3726, 0.6747, 0.3726, 0.6747, 0.3726, 0.6747, 0.3726, 0.9952, 0.3226, 0.9952, 0.3226, 0.9952, 0.3226, 0.9952, 0.3226, 0.9952, 0.3226, 0.9952, 0.3226, 0.9952, 0.3226, 0.9952, 0.3226, 0.9952, 0.3226, 0.9952, 0.3226, 0.9952, 0.3226, 0.9952, 0.3226, 0.9952, 0.3226, 0.9952, 0.3226, 0.9952, 0.3226, 0.9952, 0.3226, 0.6747, 0.3726, 0.6747, 0.3726, 0.6747, 0.3726, 0.6747, 0.3726, 0.6747, 0.3726, 0.6747, 0.3726, 0.6747, 0.3726, 0.6747, 0.3726, 0.6747, 0.3726, 0.6747, 0.3726, 0.6747, 0.3726, 0.6747, 0.3726, 0.6747, 0.3726, 0.6747, 0.3726, 0.6747, 0.3726, 0.6747, 0.3726, 0.6747, 0.3726, 0.6747, 0.3726, 0.6747, 0.3726, 0.6747, 0.3726, 0.6747, 0.3726, 0.6747, 0.3726, 0.6747, 0.3726, 0.6747, 0.3726, 0.6747, 0.3726, 0.6747, 0.3726, 0.6747, 0.3726, 0.6747, 0.3726, 0.6747, 0.3726, 0.6747, 0.3726, 0.6747, 0.3726, 0.6747, 0.3726, 0.6747, 0.3726, 0.6747, 0.3726, 0.6747, 0.3726, 0.6747, 0.3726, 0.6747, 0.3726, 0.6747, 0.3726, 0.6747, 0.3726, 0.6747, 0.3726, 0.6747, 0.3726, 0.6747, 0.3726, 0.6747, 0.3726, 0.6747, 0.3726, 0.6747, 0.3726, 0.6747, 0.3726, 0.6747, 0.3726, 0.6747, 0.3726, 0.6747, 0.3726, 0.6747, 0.3726, 0.6747, 0.3726, 0.6747, 0.3726, 0.6747, 0.3726, 0.6747, 0.3726, 0.6747, 0.3726, 0.6747, 0.3726, 0.6747, 0.3726, 0.6747, 0.3726, 0.6747, 0.3726, 0.6747, 0.3726, 0.6747, 0.3726, 0.6747, 0.3726, 0.6747, 0.3726, 0.6747, 0.3726, 0.6747, 0.3726, 0.6747, 0.3726, 0.6747, 0.3726, 0.6747, 0.3726, 0.6747, 0.3726, 0.6747, 0.3726, 0.6747, 0.3726, 0.6747, 0.3726, 0.6747, 0.3726, 0.6747, 0.3726, 0.6747, 0.3726, 0.6747, 0.3726, 0.6747, 0.3726, 0.6747, 0.3726, 0.6747, 0.3726, 0.6747, 0.3726, 0.6747, 0.3726, 0.6747, 0.3726, 0.6747, 0.3726, 0.6747, 0.3726, 0.6747, 0.3726, 0.6747, 0.3726, 0.6747, 0.3726, 0.6747, 0.3726, 0.6747, 0.3726, 0.6747, 0.3726, 0.6747, 0.3726, 0.6747, 0.3726, 0.6747, 0.3726, 0.6747, 0.3726, 0.6747, 0.3726, 0.6747, 0.3726, 0.5101, 0.3602, 0.5101, 0.3602, 0.5101, 0.3602, 0.5101, 0.3602, 0.5101, 0.3602, 0.5101, 0.3602, 0.5101, 0.3602, 0.5101, 0.3602, 0.5101, 0.3602, 0.5101, 0.3602, 0.5101, 0.3602, 0.5101, 0.3602, 0.5101, 0.3602, 0.5101, 0.3602, 0.5101, 0.3602, 0.5101, 0.3602, 0.5101, 0.3602, 0.5101, 0.3602, 0.5101, 0.3602, 0.5101, 0.3602, 0.5101, 0.3602, 0.5101, 0.3602, 0.5101, 0.3602, 0.5101, 0.3602, 0.9944, 0.4242, 0.9944, 0.4242, 0.9944, 0.4242, 0.9944, 0.4242, 0.9944, 0.4242, 0.6747, 0.3726, 0.6747, 0.3726, 0.6747, 0.3726, 0.6747, 0.3726, 0.6747, 0.3726, 0.6747, 0.3726, 0.6747, 0.3726, 0.6747, 0.3726, 0.6747, 0.3726, 0.6747, 0.3726, 0.6747, 0.3726, 0.6747, 0.3726, 0.6747, 0.3726, 0.6747, 0.3726, 0.6747, 0.3726, 0.6747, 0.3726, 0.6747, 0.3726, 0.6747, 0.3726, 0.6747, 0.3726, 0.6747, 0.3726, 0.6747, 0.3726, 0.6747, 0.3726, 0.6747, 0.3726, 0.6747, 0.3726, 0.6747, 0.3726, 0.6747, 0.3726, 0.6747, 0.3726, 0.6747, 0.3726, 0.6747, 0.3726, 0.6747, 0.3726, 0.6747, 0.3726, 0.6747, 0.3726, 0.6747, 0.3726, 0.6747, 0.3726, 0.6747, 0.3726, 0.6747, 0.3726, 0.6747, 0.3726, 0.6747, 0.3726, 0.6747, 0.3726, 0.6747, 0.3726, 0.6747, 0.3726, 0.6747, 0.3726, 0.6747, 0.3726, 0.6747, 0.3726, 0.6747, 0.3726, 0.6747, 0.3726, 0.6747, 0.3726, 0.6747, 0.3726, 0.6747, 0.3726, 0.6747, 0.3726, 0.6747, 0.3726, 0.6747, 0.3726, 0.6747, 0.3726, 0.6747, 0.3726, 0.6747, 0.3726, 0.6747, 0.3726, 0.6747, 0.3726, 0.6747, 0.3726, 0.6747, 0.3726, 0.6747, 0.3726, 0.6747, 0.3726, 0.6747, 0.3726, 0.6747, 0.3726, 0.6747, 0.3726, 0.6747, 0.3726, 0.6747, 0.3726, 0.6747, 0.3726, 0.6747, 0.3726, 0.6747, 0.3726, 0.6747, 0.3726, 0.6747, 0.3726, 0.6747, 0.3726, 0.6747, 0.3726, 0.6747, 0.3726, 0.6747, 0.3726, 0.6747, 0.3726, 0.6747, 0.3726, 0.6747, 0.3726, 0.6747, 0.3726, 0.6747, 0.3726, 0.6747, 0.3726, 0.6747, 0.3726, 0.6747, 0.3726, 0.6747, 0.3726, 0.6747, 0.3726, 0.6747, 0.3726, 0.6747, 0.3726, 0.6747, 0.3726, 0.6747, 0.3726, 0.6747, 0.3726, 0.6747, 0.3726, 0.6747, 0.3726, 0.9944, 0.4242, 0.9944, 0.4242, 0.9944, 0.4242, 0.9944, 0.4242, 0.9944, 0.4242, 0.9944, 0.4242, 0.9944, 0.4242, 0.9944, 0.4242, 0.9944, 0.4242, 0.6747, 0.3726, 0.6747, 0.3726, 0.6747, 0.3726, 0.6747, 0.3726, 0.6747, 0.3726, 0.6747, 0.3726, 0.6747, 0.3726, 0.6747, 0.3726, 0.6747, 0.3726, 0.6747, 0.3726, 0.6747, 0.3726, 0.6747, 0.3726, 0.6747, 0.3726, 0.6747, 0.3726, 0.6747, 0.3726, 0.6747, 0.3726, 0.5105, 0.3598, 0.5105, 0.3598, 0.5105, 0.3598, 0.5105, 0.3598, 0.5105, 0.3598, 0.5105, 0.3598, 0.5105, 0.3598, 0.5105, 0.3598, 0.5096, 0.3401, 0.5096, 0.3401, 0.5096, 0.3401, 0.5096, 0.3401, 0.5096, 0.3401, 0.5096, 0.3401, 0.5096, 0.3401, 0.5096, 0.3401, 0.6747, 0.3726, 0.6747, 0.3726, 0.6747, 0.3726, 0.6747, 0.3726, 0.6747, 0.3726, 0.6747, 0.3726, 0.6747, 0.3726, 0.6747, 0.3726, 0.6747, 0.3726, 0.6747, 0.3726, 0.6747, 0.3726, 0.6747, 0.3726, 0.6747, 0.3726, 0.6747, 0.3726, 0.6747, 0.3726, 0.6747, 0.3726, 0.6747, 0.3726, 0.6747, 0.3726, 0.6747, 0.3726, 0.6747, 0.3726, 0.5101, 0.3602, 0.5101, 0.3602, 0.5101, 0.3602, 0.5101, 0.3602, 0.6747, 0.3726, 0.6747, 0.3726, 0.6747, 0.3726, 0.6747, 0.3726, 0.6747, 0.3726, 0.6747, 0.3726, 0.6747, 0.3726, 0.6747, 0.3726, 0.9952, 0.3226, 0.9952, 0.3226, 0.9952, 0.3226, 0.9952, 0.3226, 0.9944, 0.4242, 0.9944, 0.4242, 0.9944, 0.4242, 0.9944, 0.4242, 0.6747, 0.3726, 0.6747, 0.3726, 0.6747, 0.3726, 0.6747, 0.3726, 0.6747, 0.3726, 0.6747, 0.3726, 0.6747, 0.3726, 0.6747, 0.3726, 0.6747, 0.3726, 0.6747, 0.3726, 0.6747, 0.3726, 0.6747, 0.3726, 0.6747, 0.3726, 0.6747, 0.3726, 0.6747, 0.3726, 0.6747, 0.3726, 0.6747, 0.3726, 0.6747, 0.3726, 0.6747, 0.3726, 0.6747, 0.3726, 0.6747, 0.3726, 0.6747, 0.3726, 0.6747, 0.3726, 0.6747, 0.3726, 0.6747, 0.3726, 0.6747, 0.3726, 0.6747, 0.3726, 0.6747, 0.3726, 0.6747, 0.3726, 0.6747, 0.3726, 0.6747, 0.3726, 0.6747, 0.3726, 0.6747, 0.3726, 0.6747, 0.3726, 0.6747, 0.3726, 0.6747, 0.3726, 0.9952, 0.3226, 0.9952, 0.3226, 0.9952, 0.3226, 0.9952, 0.3226, 0.1467, 0.727, 0.1467, 0.727, 0.1467, 0.727, 0.1467, 0.727, 0.1467, 0.727, 0.1467, 0.727, 0.1467, 0.727, 0.1467, 0.727, 0.1467, 0.727, 0.1467, 0.727, 0.1467, 0.727, 0.1467, 0.727, 0.1467, 0.727, 0.1467, 0.727, 0.1467, 0.727, 0.1467, 0.727, 0.1467, 0.727, 0.1467, 0.727, 0.1467, 0.727, 0.1467, 0.727, 0.1467, 0.727, 0.1467, 0.727, 0.1467, 0.727, 0.1467, 0.727, 0.1467, 0.727, 0.1467, 0.727, 0.1467, 0.727, 0.1467, 0.727, 0.1467, 0.727, 0.1467, 0.727, 0.1467, 0.727, 0.1467, 0.727, 0.1467, 0.727, 0.1467, 0.727, 0.1467, 0.727, 0.1467, 0.727, 0.1467, 0.727, 0.1467, 0.727, 0.1467, 0.727, 0.1467, 0.727, 0.1467, 0.727, 0.1467, 0.727, 0.1467, 0.727, 0.1467, 0.727, 0.1467, 0.727, 0.1467, 0.727, 0.1467, 0.727, 0.1467, 0.727, 0.1467, 0.727, 0.1467, 0.727, 0.1467, 0.727, 0.1467, 0.727, 0.1467, 0.727, 0.1467, 0.727, 0.1467, 0.727, 0.1467, 0.727, 0.1467, 0.727, 0.1467, 0.727, 0.1467, 0.727, 0.1467, 0.727, 0.1467, 0.727, 0.1467, 0.727, 0.1467, 0.727, 0.1467, 0.727, 0.1467, 0.727, 0.1467, 0.727, 0.1467, 0.727, 0.1467, 0.727, 0.1467, 0.727, 0.1467, 0.727, 0.1467, 0.727, 0.1467, 0.727, 0.1467, 0.727, 0.1467, 0.727, 0.1467, 0.727, 0.1467, 0.727, 0.1467, 0.727, 0.1467, 0.727, 0.1467, 0.727, 0.1467, 0.727, 0.6747, 0.3726, 0.6747, 0.3726, 0.6747, 0.3726, 0.6747, 0.3726, 0.6747, 0.3726, 0.6747, 0.3726, 0.6747, 0.3726, 0.6747, 0.3726, 0.6747, 0.3726, 0.6747, 0.3726, 0.6747, 0.3726, 0.6747, 0.3726, 0.6747, 0.3726, 0.6747, 0.3726, 0.6747, 0.3726, 0.6747, 0.3726, 0.6747, 0.3726, 0.6747, 0.3726, 0.6747, 0.3726, 0.6747, 0.3726, 0.6747, 0.3726, 0.6747, 0.3726, 0.6747, 0.3726, 0.6747, 0.3726, 0.6747, 0.3726, 0.6747, 0.3726, 0.6747, 0.3726, 0.6747, 0.3726, 0.6747, 0.3726, 0.6747, 0.3726, 0.6747, 0.3726, 0.6747, 0.3726, 0.6747, 0.3726, 0.6747, 0.3726, 0.6747, 0.3726, 0.6747, 0.3726, 0.6747, 0.3726, 0.6747, 0.3726, 0.6747, 0.3726, 0.6747, 0.3726, 0.6747, 0.3726, 0.6747, 0.3726, 0.6747, 0.3726, 0.6747, 0.3726, 0.6747, 0.3726, 0.6747, 0.3726, 0.6747, 0.3726, 0.6747, 0.3726, 0.6747, 0.3726, 0.6747, 0.3726, 0.6747, 0.3726, 0.6747, 0.3726, 0.6747, 0.3726, 0.6747, 0.3726, 0.6747, 0.3726, 0.6747, 0.3726, 0.6747, 0.3726, 0.6747, 0.3726, 0.6747, 0.3726, 0.6747, 0.3726, 0.6747, 0.3726, 0.6747, 0.3726, 0.6747, 0.3726, 0.6747, 0.3726, 0.6747, 0.3726, 0.6747, 0.3726, 0.6747, 0.3726, 0.6747, 0.3726, 0.6747, 0.3726, 0.6747, 0.3726, 0.6747, 0.3726, 0.6747, 0.3726, 0.6747, 0.3726, 0.6747, 0.3726, 0.6747, 0.3726, 0.6747, 0.3726, 0.6747, 0.3726, 0.6747, 0.3726, 0.6747, 0.3726, 0.6747, 0.3726, 0.6747, 0.3726, 0.6747, 0.3726, 0.6747, 0.3726, 0.6747, 0.3726, 0.6747, 0.3726, 0.6747, 0.3726, 0.6747, 0.3726, 0.6747, 0.3726, 0.6747, 0.3726, 0.6747, 0.3726, 0.6747, 0.3726, 0.6747, 0.3726, 0.6747, 0.3726, 0.6747, 0.3726, 0.6747, 0.3726, 0.6747, 0.3726, 0.6747, 0.3726, 0.6747, 0.3726, 0.6747, 0.3726, 0.6747, 0.3726, 0.6747, 0.3726, 0.6747, 0.3726, 0.6747, 0.3726, 0.6747, 0.3726, 0.6747, 0.3726, 0.6747, 0.3726, 0.6747, 0.3726, 0.6747, 0.3726, 0.6747, 0.3726, 0.6747, 0.3726, 0.6747, 0.3726, 0.6747, 0.3726, 0.6747, 0.3726, 0.6747, 0.3726, 0.6747, 0.3726, 0.6747, 0.3726, 0.6747, 0.3726, 0.6747, 0.3726, 0.6747, 0.3726, 0.6747, 0.3726, 0.6747, 0.3726, 0.6747, 0.3726, 0.6747, 0.3726, 0.6747, 0.3726, 0.6747, 0.3726, 0.6747, 0.3726, 0.6747, 0.3726, 0.6747, 0.3726, 0.6747, 0.3726, 0.6747, 0.3726, 0.6747, 0.3726, 0.6747, 0.3726, 0.6747, 0.3726, 0.6747, 0.3726, 0.6747, 0.3726, 0.6747, 0.3726, 0.6747, 0.3726, 0.6747, 0.3726, 0.6747, 0.3726, 0.6747, 0.3726, 0.6747, 0.3726, 0.6747, 0.3726, 0.6747, 0.3726, 0.6747, 0.3726, 0.6747, 0.3726, 0.6747, 0.3726, 0.6747, 0.3726, 0.6747, 0.3726, 0.6747, 0.3726, 0.6747, 0.3726, 0.6747, 0.3726, 0.6747, 0.3726, 0.6747, 0.3726, 0.6747, 0.3726, 0.6747, 0.3726, 0.6747, 0.3726, 0.6747, 0.3726, 0.6747, 0.3726, 0.6747, 0.3726, 0.6747, 0.3726, 0.6747, 0.3726, 0.6747, 0.3726, 0.6747, 0.3726, 0.6747, 0.3726, 0.6747, 0.3726, 0.6747, 0.3726, 0.6747, 0.3726, 0.6747, 0.3726, 0.6747, 0.3726, 0.6747, 0.3726, 0.6747, 0.3726, 0.6747, 0.3726, 0.6747, 0.3726, 0.6747, 0.3726, 0.6747, 0.3726, 0.6747, 0.3726, 0.6747, 0.3726, 0.6747, 0.3726, 0.6747, 0.3726, 0.6747, 0.3726, 0.6747, 0.3726, 0.6747, 0.3726, 0.6747, 0.3726, 0.6747, 0.3726, 0.6747, 0.3726, 0.6747, 0.3726, 0.6747, 0.3726, 0.6747, 0.3726, 0.6747, 0.3726, 0.6747, 0.3726, 0.6747, 0.3726, 0.6747, 0.3726, 0.6747, 0.3726, 0.6747, 0.3726, 0.6747, 0.3726, 0.6747, 0.3726, 0.6747, 0.3726, 0.6747, 0.3726, 0.6747, 0.3726, 0.6747, 0.3726, 0.6747, 0.3726, 0.6747, 0.3726, 0.6747, 0.3726, 0.6747, 0.3726, 0.6747, 0.3726, 0.6747, 0.3726, 0.6747, 0.3726, 0.6747, 0.3726, 0.6747, 0.3726, 0.6747, 0.3726, 0.6747, 0.3726, 0.6747, 0.3726, 0.6747, 0.3726, 0.6747, 0.3726, 0.6747, 0.3726, 0.6747, 0.3726, 0.6747, 0.3726, 0.6747, 0.3726, 0.6747, 0.3726, 0.6747, 0.3726, 0.6747, 0.3726, 0.6747, 0.3726, 0.6747, 0.3726, 0.6747, 0.3726, 0.6747, 0.3726, 0.6747, 0.3726, 0.6747, 0.3726, 0.6747, 0.3726, 0.6747, 0.3726, 0.6747, 0.3726, 0.6747, 0.3726, 0.6747, 0.3726, 0.6747, 0.3726, 0.6747, 0.3726, 0.6747, 0.3726, 0.6747, 0.3726, 0.6747, 0.3726, 0.6747, 0.3726, 0.6747, 0.3726, 0.6747, 0.3726, 0.6747, 0.3726, 0.6747, 0.3726, 0.6747, 0.3726, 0.6747, 0.3726, 0.6747, 0.3726, 0.6747, 0.3726, 0.6747, 0.3726, 0.6747, 0.3726, 0.6747, 0.3726, 0.6747, 0.3726, 0.6747, 0.3726, 0.6747, 0.3726, 0.6747, 0.3726, 0.6747, 0.3726, 0.6747, 0.3726, 0.6747, 0.3726, 0.6747, 0.3726, 0.6747, 0.3726, 0.6747, 0.3726, 0.6747, 0.3726, 0.6747, 0.3726, 0.6747, 0.3726, 0.6747, 0.3726, 0.6747, 0.3726, 0.6747, 0.3726, 0.6747, 0.3726, 0.6747, 0.3726, 0.6747, 0.3726, 0.6747, 0.3726, 0.6747, 0.3726, 0.6747, 0.3726, 0.6747, 0.3726, 0.6747, 0.3726, 0.6747, 0.3726, 0.6747, 0.3726, 0.6747, 0.3726, 0.6747, 0.3726, 0.6747, 0.3726, 0.6747, 0.3726, 0.6747, 0.3726, 0.6747, 0.3726, 0.6747, 0.3726, 0.6747, 0.3726, 0.6747, 0.3726, 0.6747, 0.3726, 0.6747, 0.3726, 0.6747, 0.3726, 0.6747, 0.3726, 0.6747, 0.3726, 0.6747, 0.3726, 0.6747, 0.3726, 0.6747, 0.3726, 0.6747, 0.3726, 0.6747, 0.3726, 0.6747, 0.3726, 0.6747, 0.3726, 0.6747, 0.3726, 0.6747, 0.3726, 0.6747, 0.3726, 0.6747, 0.3726, 0.6747, 0.3726, 0.6747, 0.3726, 0.6747, 0.3726, 0.6747, 0.3726, 0.6747, 0.3726, 0.6747, 0.3726, 0.6747, 0.3726, 0.6747, 0.3726, 0.6747, 0.3726, 0.6747, 0.3726, 0.6747, 0.3726, 0.6747, 0.3726, 0.6747, 0.3726, 0.6747, 0.3726, 0.6747, 0.3726, 0.6747, 0.3726, 0.6747, 0.3726, 0.6747, 0.3726, 0.6747, 0.3726, 0.6747, 0.3726, 0.1469, 0.5764, 0.1469, 0.5764, 0.1469, 0.5764, 0.1469, 0.5764, 0.1469, 0.5764, 0.1469, 0.5764, 0.1469, 0.5764, 0.1469, 0.5764, 0.1469, 0.5764, 0.1469, 0.5764, 0.1469, 0.5764, 0.1469, 0.5764, 0.1469, 0.5764, 0.1469, 0.5764, 0.1469, 0.5764, 0.1469, 0.5764, 0.1469, 0.5764, 0.1469, 0.5764, 0.1469, 0.5764, 0.1469, 0.5764, 0.1469, 0.5764, 0.1469, 0.5764, 0.1469, 0.5764, 0.1469, 0.5764, 0.1469, 0.5764, 0.1469, 0.5764, 0.1469, 0.5764, 0.1469, 0.5764, 0.1469, 0.5764, 0.1469, 0.5764, 0.1469, 0.5764, 0.1469, 0.5764, 0.6747, 0.3726, 0.6747, 0.3726, 0.6747, 0.3726, 0.6747, 0.3726, 0.6747, 0.3726, 0.6747, 0.3726, 0.6747, 0.3726, 0.6747, 0.3726, 0.6747, 0.3726, 0.6747, 0.3726, 0.6747, 0.3726, 0.6747, 0.3726, 0.6747, 0.3726, 0.6747, 0.3726, 0.6747, 0.3726, 0.6747, 0.3726, 0.6747, 0.3726, 0.6747, 0.3726, 0.6747, 0.3726, 0.6747, 0.3726, 0.6747, 0.3726, 0.6747, 0.3726, 0.6747, 0.3726, 0.6747, 0.3726, 0.6747, 0.3726, 0.6747, 0.3726, 0.6747, 0.3726, 0.6747, 0.3726, 0.6747, 0.3726, 0.6747, 0.3726, 0.6747, 0.3726, 0.6747, 0.3726, 0.6747, 0.3726, 0.6747, 0.3726, 0.6747, 0.3726, 0.6747, 0.3726, 0.6747, 0.3726, 0.6747, 0.3726, 0.6747, 0.3726, 0.6747, 0.3726, 0.6747, 0.3726, 0.6747, 0.3726, 0.6747, 0.3726, 0.6747, 0.3726, 0.6747, 0.3726, 0.6747, 0.3726, 0.6747, 0.3726, 0.6747, 0.3726, 0.6747, 0.3726, 0.6747, 0.3726, 0.6747, 0.3726, 0.6747, 0.3726, 0.6747, 0.3726, 0.6747, 0.3726, 0.6747, 0.3726, 0.6747, 0.3726, 0.6747, 0.3726, 0.6747, 0.3726, 0.6747, 0.3726, 0.6747, 0.3726, 0.6747, 0.3726, 0.6747, 0.3726, 0.6747, 0.3726, 0.6747, 0.3726, 0.6747, 0.3726, 0.6747, 0.3726, 0.6747, 0.3726, 0.6747, 0.3726, 0.6747, 0.3726, 0.6747, 0.3726, 0.6747, 0.3726, 0.6747, 0.3726, 0.6747, 0.3726, 0.6747, 0.3726, 0.6747, 0.3726, 0.6747, 0.3726, 0.6747, 0.3726, 0.6747, 0.3726, 0.6747, 0.3726, 0.6747, 0.3726, 0.6747, 0.3726, 0.6747, 0.3726, 0.6747, 0.3726, 0.6747, 0.3726, 0.6747, 0.3726, 0.6747, 0.3726, 0.6747, 0.3726, 0.6747, 0.3726, 0.6747, 0.3726, 0.6747, 0.3726, 0.6747, 0.3726, 0.6747, 0.3726, 0.1467, 0.4964, 0.1467, 0.4964, 0.1467, 0.4964, 0.1467, 0.4964, 0.1467, 0.4964, 0.1467, 0.4964, 0.1467, 0.4964, 0.1467, 0.4964, 0.1467, 0.4964, 0.1467, 0.4964, 0.1467, 0.4964, 0.1467, 0.4964, 0.1467, 0.4964, 0.1467, 0.4964, 0.1467, 0.4964, 0.1467, 0.4964, 0.1467, 0.4964, 0.1467, 0.4964, 0.1467, 0.4964, 0.1467, 0.4964, 0.1467, 0.4964, 0.1467, 0.4964, 0.1467, 0.4964, 0.1467, 0.4964, 0.1467, 0.4964, 0.1467, 0.4964, 0.1467, 0.4964, 0.1467, 0.4964, 0.9952, 0.3226, 0.9952, 0.3226, 0.9952, 0.3226, 0.9952, 0.3226, 0.9952, 0.3226, 0.9952, 0.3226, 0.9952, 0.3226, 0.9952, 0.3226, 0.9952, 0.3226, 0.9952, 0.3226, 0.9952, 0.3226, 0.9952, 0.3226, 0.9952, 0.3226, 0.9952, 0.3226, 0.9952, 0.3226, 0.9952, 0.3226, 0.9944, 0.4242, 0.9944, 0.4242, 0.9944, 0.4242, 0.9944, 0.4242, 0.9944, 0.4242, 0.9944, 0.4242, 0.9944, 0.4242, 0.9944, 0.4242, 0.9944, 0.4242, 0.9944, 0.4242, 0.9944, 0.4242, 0.9944, 0.4242, 0.9944, 0.4242, 0.9944, 0.4242, 0.9944, 0.4242, 0.9944, 0.4242, 0.9944, 0.4242, 0.9944, 0.4242, 0.9944, 0.4242, 0.9944, 0.4242, 0.9944, 0.4242, 0.9944, 0.4242, 0.9944, 0.4242, 0.9944, 0.4242, 0.9944, 0.4242, 0.9944, 0.4242, 0.9944, 0.4242, 0.9944, 0.4242, 0.9944, 0.4242, 0.9944, 0.4242, 0.9944, 0.4242, 0.9944, 0.4242, 0.9944, 0.4242, 0.9944, 0.4242, 0.9944, 0.4242, 0.9944, 0.4242, 0.9944, 0.4242, 0.9944, 0.4242, 0.9944, 0.4242, 0.9944, 0.4242, 0.9944, 0.4242, 0.9944, 0.4242, 0.9944, 0.4242, 0.9944, 0.4242, 0.9944, 0.4242, 0.9944, 0.4242, 0.9944, 0.4242, 0.9944, 0.4242, 0.9944, 0.4242, 0.9944, 0.4242, 0.9944, 0.4242, 0.9944, 0.4242, 0.9944, 0.4242, 0.9944, 0.4242, 0.9944, 0.4242, 0.9944, 0.4242, 0.9944, 0.4242, 0.9944, 0.4242, 0.9944, 0.4242, 0.9944, 0.4242, 0.9944, 0.4242, 0.9944, 0.4242, 0.9944, 0.4242, 0.9944, 0.4242, 0.9944, 0.4242, 0.9944, 0.4242, 0.9944, 0.4242, 0.9944, 0.4242, 0.9944, 0.4242, 0.9944, 0.4242, 0.9944, 0.4242, 0.9944, 0.4242, 0.9944, 0.4242, 0.9944, 0.4242, 0.9944, 0.4242, 0.9944, 0.4242, 0.9944, 0.4242, 0.9944, 0.4242, 0.9944, 0.4242, 0.9944, 0.4242, 0.9944, 0.4242, 0.9944, 0.4242, 0.9944, 0.4242, 0.9944, 0.4242, 0.6747, 0.3726, 0.6747, 0.3726, 0.6747, 0.3726, 0.6747, 0.3726, 0.6747, 0.3726, 0.6747, 0.3726, 0.6747, 0.3726, 0.6747, 0.3726, 0.6747, 0.3726, 0.6747, 0.3726, 0.6747, 0.3726, 0.6747, 0.3726, 0.6747, 0.3726, 0.6747, 0.3726, 0.6747, 0.3726, 0.6747, 0.3726, 0.6747, 0.3726, 0.6747, 0.3726, 0.6747, 0.3726, 0.6747, 0.3726, 0.6747, 0.3726, 0.6747, 0.3726, 0.6747, 0.3726, 0.6747, 0.3726, 0.1469, 0.5764, 0.1469, 0.5764, 0.1469, 0.5764, 0.1469, 0.5764, 0.1469, 0.5764, 0.1469, 0.5764, 0.1469, 0.5764, 0.1469, 0.5764, 0.6747, 0.3726, 0.6747, 0.3726, 0.6747, 0.3726, 0.6747, 0.3726, 0.6747, 0.3726, 0.6747, 0.3726, 0.6747, 0.3726, 0.6747, 0.3726, 0.6747, 0.3726, 0.6747, 0.3726, 0.6747, 0.3726, 0.6747, 0.3726, 0.6747, 0.3726, 0.6747, 0.3726, 0.6747, 0.3726, 0.6747, 0.3726, 0.6747, 0.3726, 0.6747, 0.3726, 0.6747, 0.3726, 0.6747, 0.3726, 0.6747, 0.3726, 0.6747, 0.3726, 0.6747, 0.3726, 0.6747, 0.3726, 0.6747, 0.3726, 0.6747, 0.3726, 0.6747, 0.3726, 0.6747, 0.3726, 0.6747, 0.3726, 0.6747, 0.3726, 0.6747, 0.3726, 0.6747, 0.3726, 0.6747, 0.3726, 0.6747, 0.3726, 0.6747, 0.3726, 0.6747, 0.3726, 0.6747, 0.3726, 0.6747, 0.3726, 0.6747, 0.3726, 0.6747, 0.3726, 0.6747, 0.3726, 0.6747, 0.3726, 0.6747, 0.3726, 0.6747, 0.3726, 0.6747, 0.3726, 0.6747, 0.3726, 0.6747, 0.3726, 0.6747, 0.3726, 0.6747, 0.3726, 0.6747, 0.3726, 0.6747, 0.3726, 0.6747, 0.3726, 0.1467, 0.727, 0.1467, 0.727, 0.1467, 0.727, 0.1467, 0.727, 0.1467, 0.727, 0.1467, 0.727, 0.1467, 0.727, 0.1467, 0.727, 0.1467, 0.727, 0.1467, 0.727, 0.1467, 0.727, 0.1467, 0.727, 0.1467, 0.727, 0.1467, 0.727, 0.1467, 0.727, 0.1467, 0.727, 0.1467, 0.727, 0.1467, 0.727, 0.1467, 0.727, 0.1467, 0.727, 0.9952, 0.3226, 0.9952, 0.3226, 0.9952, 0.3226, 0.9952, 0.3226, 0.6747, 0.3726, 0.6747, 0.3726, 0.6747, 0.3726, 0.6747, 0.3726, 0.6747, 0.3726, 0.6747, 0.3726, 0.6747, 0.3726, 0.6747, 0.3726, 0.6747, 0.3726, 0.6747, 0.3726, 0.6747, 0.3726, 0.6747, 0.3726, 0.9944, 0.4242, 0.9944, 0.4242, 0.9944, 0.4242, 0.9944, 0.4242, 0.6747, 0.3726, 0.6747, 0.3726, 0.6747, 0.3726, 0.6747, 0.3726, 0.6747, 0.3726, 0.6747, 0.3726, 0.6747, 0.3726, 0.6747, 0.3726, 0.6747, 0.3726, 0.6747, 0.3726, 0.6747, 0.3726, 0.6747, 0.3726, 0.6747, 0.3726, 0.6747, 0.3726, 0.6747, 0.3726, 0.6747, 0.3726, 0.5096, 0.3401, 0.5096, 0.3401, 0.5096, 0.3401, 0.5096, 0.3401, 0.5105, 0.3598, 0.5105, 0.3598, 0.5105, 0.3598, 0.5105, 0.3598, 0.6747, 0.3726, 0.6747, 0.3726, 0.6747, 0.3726, 0.6747, 0.3726, 0.9944, 0.4242, 0.9944, 0.4242, 0.9944, 0.4242, 0.9944, 0.4242, 0.6747, 0.3726, 0.6747, 0.3726, 0.6747, 0.3726, 0.6747, 0.3726, 0.6747, 0.3726, 0.6747, 0.3726, 0.6747, 0.3726, 0.6747, 0.3726, 0.6747, 0.3726, 0.6747, 0.3726, 0.6747, 0.3726, 0.6747, 0.3726, 0.6747, 0.3726, 0.6747, 0.3726, 0.6747, 0.3726, 0.6747, 0.3726, 0.6747, 0.3726, 0.6747, 0.3726, 0.6747, 0.3726, 0.6747, 0.3726, 0.6747, 0.3726, 0.6747, 0.3726, 0.6747, 0.3726, 0.6747, 0.3726, 0.6747, 0.3726, 0.6747, 0.3726, 0.6747, 0.3726, 0.6747, 0.3726, 0.6747, 0.3726, 0.6747, 0.3726, 0.6747, 0.3726, 0.6747, 0.3726, 0.5101, 0.3602, 0.5101, 0.3602, 0.5101, 0.3602, 0.5101, 0.3602, 0.5101, 0.3602, 0.5101, 0.3602, 0.5101, 0.3602, 0.5101, 0.3602, 0.5101, 0.3602, 0.5101, 0.3602, 0.5101, 0.3602, 0.5101, 0.3602, 0.5101, 0.3602, 0.5101, 0.3602, 0.5101, 0.3602, 0.5101, 0.3602, 0.5101, 0.3602, 0.5101, 0.3602, 0.5101, 0.3602, 0.5101, 0.3602, 0.5101, 0.3602, 0.5101, 0.3602, 0.5101, 0.3602, 0.5101, 0.3602, 0.6747, 0.3726, 0.6747, 0.3726, 0.6747, 0.3726, 0.6747, 0.3726, 0.6747, 0.3726, 0.6747, 0.3726, 0.6747, 0.3726, 0.6747, 0.3726, 0.0, 0.0, 0.0, 0.0, 0.0, 0.0, 0.0, 0.0, 0.6747, 0.3726, 0.6747, 0.3726, 0.6747, 0.3726, 0.6747, 0.3726, 0.6747, 0.3726, 0.6747, 0.3726, 0.6747, 0.3726, 0.6747, 0.3726, 0.6747, 0.3726, 0.6747, 0.3726, 0.6747, 0.3726, 0.6747, 0.3726, 0.6747, 0.3726, 0.6747, 0.3726, 0.6747, 0.3726, 0.6747, 0.3726, 0.6747, 0.3726, 0.6747, 0.3726, 0.6747, 0.3726, 0.6747, 0.3726, 0.6747, 0.3726, 0.6747, 0.3726, 0.6747, 0.3726, 0.6747, 0.3726, 0.6747, 0.3726, 0.6747, 0.3726, 0.6747, 0.3726, 0.6747, 0.3726, 0.6747, 0.3726, 0.6747, 0.3726, 0.6747, 0.3726, 0.6747, 0.3726, 0.6747, 0.3726, 0.6747, 0.3726, 0.6747, 0.3726, 0.6747, 0.3726, 0.6747, 0.3726, 0.6747, 0.3726, 0.6747, 0.3726, 0.6747, 0.3726, 0.5105, 0.3598, 0.5105, 0.3598, 0.5105, 0.3598, 0.5105, 0.3598, 0.5096, 0.3401, 0.5096, 0.3401, 0.5096, 0.3401, 0.5096, 0.3401, 0.6747, 0.3726, 0.6747, 0.3726, 0.6747, 0.3726, 0.6747, 0.3726, 0.6747, 0.3726, 0.6747, 0.3726, 0.6747, 0.3726, 0.6747, 0.3726, 0.5101, 0.3602, 0.5101, 0.3602, 0.5101, 0.3602, 0.5101, 0.3602, 0.6747, 0.3726, 0.6747, 0.3726, 0.6747, 0.3726, 0.6747, 0.3726, 0.9952, 0.3226, 0.9952, 0.3226, 0.9952, 0.3226, 0.9952, 0.3226, 0.6747, 0.3726, 0.6747, 0.3726, 0.6747, 0.3726, 0.6747, 0.3726, 0.6747, 0.3726, 0.6747, 0.3726, 0.6747, 0.3726, 0.6747, 0.3726, 0.6747, 0.3726, 0.6747, 0.3726, 0.6747, 0.3726, 0.6747, 0.3726, 0.6747, 0.3726, 0.6747, 0.3726, 0.6747, 0.3726, 0.6747, 0.3726, 0.6747, 0.3726, 0.6747, 0.3726, 0.6747, 0.3726, 0.6747, 0.3726, 0.6751, 0.6729, 0.6751, 0.6729, 0.6751, 0.6729, 0.6751, 0.6729, 0.0, 0.0, 0.0, 0.0, 0.0, 0.0, 0.0, 0.0, 0.0, 0.0, 0.0, 0.0, 0.0, 0.0, 0.0, 0.0, 0.0, 0.0, 0.0, 0.0, 0.0, 0.0, 0.0, 0.0, 0.0, 0.0, 0.0, 0.0, 0.0, 0.0, 0.0, 0.0, 0.0, 0.0, 0.0, 0.0, 0.0, 0.0, 0.0, 0.0, 0.0, 0.0, 0.0, 0.0, 0.0, 0.0, 0.0, 0.0, 0.0, 0.0, 0.0, 0.0, 0.0, 0.0, 0.0, 0.0, 0.0, 0.0, 0.0, 0.0, 0.0, 0.0, 0.0, 0.0, 0.6747, 0.3726, 0.6747, 0.3726, 0.6747, 0.3726, 0.6747, 0.3726, 0.0, 0.0, 0.0, 0.0, 0.0, 0.0, 0.0, 0.0, 0.6747, 0.3726, 0.6747, 0.3726, 0.6747, 0.3726, 0.6747, 0.3726, 0.0, 0.0, 0.0, 0.0, 0.0, 0.0, 0.0, 0.0, 0.6747, 0.3726, 0.6747, 0.3726, 0.6747, 0.3726, 0.6747, 0.3726, 0.0, 0.0, 0.0, 0.0, 0.0, 0.0, 0.0, 0.0, 0.6747, 0.3726, 0.6747, 0.3726, 0.6747, 0.3726, 0.6747, 0.3726, 0.0, 0.0, 0.0, 0.0, 0.0, 0.0, 0.0, 0.0, 0.6741, 0.4467, 0.6741, 0.4467, 0.6741, 0.4467, 0.6741, 0.4467, 0.6737, 0.3228, 0.6737, 0.3228, 0.6737, 0.3228, 0.6737, 0.3228, 0.5096, 0.5709, 0.5096, 0.5709, 0.5096, 0.5709, 0.5096, 0.5709, 0.6741, 0.4467, 0.6741, 0.4467, 0.6741, 0.4467, 0.6741, 0.4467])
me_cube.materials.append(mat_shadedflat)
me_cube.materials.append(mat_shadedemissive)
me_cube.use_remesh_preserve_volume = False
me_cube.use_remesh_preserve_attributes = False
me_cube.use_mirror_vertex_groups = False
me_cube.update()

# ---- objects
ob_cube = bpy.data.objects.new('Cube', me_cube)
ob_light = bpy.data.objects.new('Light', light_light)
ob_camera = bpy.data.objects.new('Camera', cam_camera)

# ---- transforms, parenting, visibility, modifiers, constraints
ob_cube.location = (0.0, 0.0, 0.0)
ob_cube.lock_rotations_4d = False
ob_cube.empty_display_type = 'ARROWS'
ob_cube.lineart.crease_threshold = 0.0
_m = ob_cube.modifiers.new('Mirror', 'MIRROR')
_m.use_clip = True
_m = ob_cube.modifiers.new('Bevel', 'BEVEL')
_m.width = 0.05
_m.width_pct = 0.05
_m.segments = 2
_m.offset_type = 'WIDTH'
_m = ob_cube.modifiers.new('Auto Smooth', 'NODES')
_m.node_group = ng_auto_smooth
_gi = [s.identifier for s in ng_auto_smooth.interface.items_tree if s.item_type == 'SOCKET' and s.in_out == 'INPUT']
_m[_gi[1]] = 1.047  # Angle
ob_light.location = (4.076, 1.005, 5.904)
ob_light.rotation_euler = (0.6503, 0.05522, 1.866)
ob_light.lock_rotations_4d = False
ob_light.empty_display_type = 'ARROWS'
ob_light.color = (0.0, 0.0, 0.0, 0.0)
ob_light.lineart.crease_threshold = 0.0
ob_camera.location = (7.359, -6.926, 4.958)
ob_camera.rotation_euler = (1.109, 0.0, 0.8149)
ob_camera.lock_rotations_4d = False
ob_camera.empty_display_type = 'ARROWS'
ob_camera.color = (0.0, 0.0, 0.0, 0.0)
ob_camera.display_type = 'WIRE'
ob_camera.lineart.crease_threshold = 0.0

# ---- collection membership
col_collection.objects.link(ob_cube)
col_collection.objects.link(ob_light)
col_collection.objects.link(ob_camera)

# ---- scene / render settings (as saved in the file)
scene.camera = ob_camera
scene.frame_start = 1; scene.frame_end = 250; scene.frame_set(1)
scene.render.engine = 'BLENDER_EEVEE_NEXT'
scene.cycles.use_denoising = False
scene.cycles.samples = 128
scene.cycles.sampling_pattern = 'TABULATED_SOBOL'
scene.cycles.use_adaptive_sampling = False
scene.cycles.use_light_tree = False
scene.view_settings.view_transform = 'Filmic'
bpy.context.view_layer.update()
